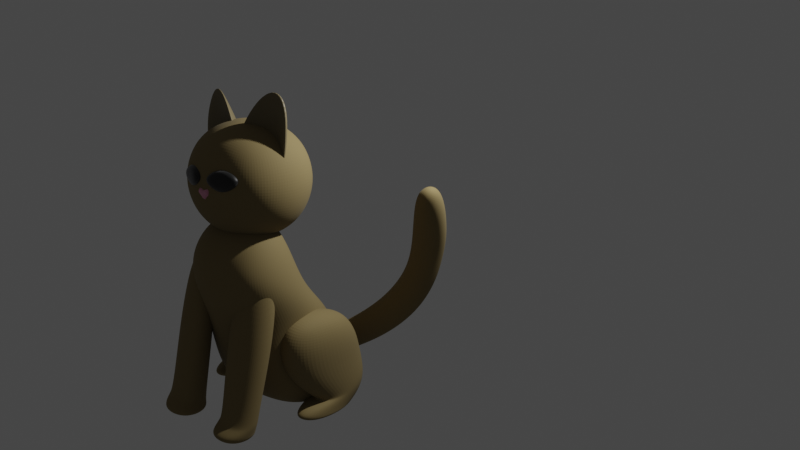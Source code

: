 # Source: GatoCastro.blend  (saved by Blender 3.0.42; exported with 4.5.12 LTS)
import bpy
from mathutils import Matrix  # noqa: F401  (used for matrix-valued properties, if any)

bpy.ops.wm.read_factory_settings(use_empty=True)
scene = bpy.context.scene
scene.name = 'Scene'

# ---- collections
col_collection = bpy.data.collections.new('Collection'); scene.collection.children.link(col_collection)

# ---- materials (node trees are filled in below, after node groups)
mat_material = bpy.data.materials.new('Material')
mat_material.alpha_threshold = 0.0
mat_material.use_transparent_shadow = False
mat_material.line_color = (0.0, 0.0, 0.0, 1.0)
mat_material_003 = bpy.data.materials.new('Material.003')
mat_material_003.use_transparent_shadow = False
mat_material_002 = bpy.data.materials.new('Material.002')
mat_material_002.use_transparent_shadow = False
mat_material_001 = bpy.data.materials.new('Material.001')
mat_material_001.use_transparent_shadow = False
mat_material_005 = bpy.data.materials.new('Material.005')
mat_material_005.alpha_threshold = 0.0
mat_material_005.use_transparent_shadow = False
mat_material_005.line_color = (0.0, 0.0, 0.0, 1.0)
mat_material_006 = bpy.data.materials.new('Material.006')
mat_material_006.alpha_threshold = 0.0
mat_material_006.use_transparent_shadow = False
mat_material_006.line_color = (0.0, 0.0, 0.0, 1.0)

# ---- material node trees
mat_material.use_nodes = True; mat_material.node_tree.nodes.clear()
_N = mat_material.node_tree.nodes; _L = mat_material.node_tree.links
n0 = _N.new('ShaderNodeOutputMaterial'); n0.name = 'Material Output'; n0.location = (427, 654)
n1 = _N.new('ShaderNodeBsdfPrincipled'); n1.name = 'Principled BSDF'; n1.location = (52, 668)
n1.distribution = 'GGX'
n1.subsurface_method = 'RANDOM_WALK_SKIN'
n1.inputs[0].default_value = (0.2256, 0.171, 0.07737, 1.0)
n1.inputs[2].default_value = 0.7045
n1.inputs[3].default_value = 1.45
n1.inputs[13].default_value = 0.05909
n1.inputs[14].default_value = (0.9894, 0.9887, 0.9874, 1.0)
n1.inputs[20].default_value = 0.06636
n1.inputs[24].default_value = 0.02727
n1.inputs[27].default_value = (0.0, 0.0, 0.0, 1.0)
n1.inputs[28].default_value = 1.0
_L.new(n1.outputs[0], n0.inputs[0])
n0.is_active_output = True
mat_material_003.use_nodes = True; mat_material_003.node_tree.nodes.clear()
_N = mat_material_003.node_tree.nodes; _L = mat_material_003.node_tree.links
n0 = _N.new('ShaderNodeBsdfPrincipled'); n0.name = 'Principled BSDF'; n0.location = (10, 300)
n0.distribution = 'GGX'
n0.subsurface_method = 'RANDOM_WALK_SKIN'
n0.inputs[0].default_value = (0.1746, 0.1384, 0.06848, 1.0)
n0.inputs[3].default_value = 1.45
n0.inputs[27].default_value = (0.0, 0.0, 0.0, 1.0)
n0.inputs[28].default_value = 1.0
n1 = _N.new('ShaderNodeOutputMaterial'); n1.name = 'Material Output'; n1.location = (300, 300)
_L.new(n0.outputs[0], n1.inputs[0])
n1.is_active_output = True
mat_material_002.use_nodes = True; mat_material_002.node_tree.nodes.clear()
_N = mat_material_002.node_tree.nodes; _L = mat_material_002.node_tree.links
n0 = _N.new('ShaderNodeBsdfPrincipled'); n0.name = 'Principled BSDF'; n0.location = (180, 573)
n0.distribution = 'GGX'
n0.subsurface_method = 'RANDOM_WALK_SKIN'
n0.inputs[0].default_value = (0.0, 0.0, 0.0, 1.0)
n0.inputs[1].default_value = 0.2308
n0.inputs[3].default_value = 1.45
n0.inputs[19].default_value = 0.2479
n0.inputs[24].default_value = 0.1915
n0.inputs[27].default_value = (0.0, 0.0, 0.0, 1.0)
n0.inputs[28].default_value = 1.0
n1 = _N.new('ShaderNodeOutputMaterial'); n1.name = 'Material Output'; n1.location = (470, 573)
_L.new(n0.outputs[0], n1.inputs[0])
n1.is_active_output = True
mat_material_001.use_nodes = True; mat_material_001.node_tree.nodes.clear()
_N = mat_material_001.node_tree.nodes; _L = mat_material_001.node_tree.links
n0 = _N.new('ShaderNodeBsdfPrincipled'); n0.name = 'Principled BSDF'; n0.location = (162, 549)
n0.distribution = 'GGX'
n0.subsurface_method = 'RANDOM_WALK_SKIN'
n0.inputs[0].default_value = (0.8, 0.3356, 0.4851, 1.0)
n0.inputs[1].default_value = 0.1864
n0.inputs[2].default_value = 0.9188
n0.inputs[3].default_value = 1.45
n0.inputs[19].default_value = 0.2308
n0.inputs[24].default_value = 0.1945
n0.inputs[27].default_value = (0.0, 0.0, 0.0, 1.0)
n0.inputs[28].default_value = 1.0
n1 = _N.new('ShaderNodeOutputMaterial'); n1.name = 'Material Output'; n1.location = (452, 549)
_L.new(n0.outputs[0], n1.inputs[0])
n1.is_active_output = True
mat_material_005.use_nodes = True; mat_material_005.node_tree.nodes.clear()
_N = mat_material_005.node_tree.nodes; _L = mat_material_005.node_tree.links
n0 = _N.new('ShaderNodeOutputMaterial'); n0.name = 'Material Output'; n0.location = (427, 654)
n1 = _N.new('ShaderNodeBsdfPrincipled'); n1.name = 'Principled BSDF'; n1.location = (52, 668)
n1.distribution = 'GGX'
n1.subsurface_method = 'RANDOM_WALK_SKIN'
n1.inputs[0].default_value = (0.2256, 0.171, 0.07737, 1.0)
n1.inputs[2].default_value = 0.7045
n1.inputs[3].default_value = 1.45
n1.inputs[13].default_value = 0.05909
n1.inputs[14].default_value = (0.9894, 0.9887, 0.9874, 1.0)
n1.inputs[20].default_value = 0.06636
n1.inputs[24].default_value = 0.02727
n1.inputs[27].default_value = (0.0, 0.0, 0.0, 1.0)
n1.inputs[28].default_value = 1.0
_L.new(n1.outputs[0], n0.inputs[0])
n0.is_active_output = True
mat_material_006.use_nodes = True; mat_material_006.node_tree.nodes.clear()
_N = mat_material_006.node_tree.nodes; _L = mat_material_006.node_tree.links
n0 = _N.new('ShaderNodeOutputMaterial'); n0.name = 'Material Output'; n0.location = (427, 654)
n1 = _N.new('ShaderNodeBsdfPrincipled'); n1.name = 'Principled BSDF'; n1.location = (52, 668)
n1.distribution = 'GGX'
n1.subsurface_method = 'RANDOM_WALK_SKIN'
n1.inputs[0].default_value = (0.2256, 0.171, 0.07737, 1.0)
n1.inputs[2].default_value = 0.7045
n1.inputs[3].default_value = 1.45
n1.inputs[13].default_value = 0.05909
n1.inputs[14].default_value = (0.9894, 0.9887, 0.9874, 1.0)
n1.inputs[20].default_value = 0.06636
n1.inputs[24].default_value = 0.02727
n1.inputs[27].default_value = (0.0, 0.0, 0.0, 1.0)
n1.inputs[28].default_value = 1.0
_L.new(n1.outputs[0], n0.inputs[0])
n0.is_active_output = True

# ---- world
world_world = bpy.data.worlds.new('World'); scene.world = world_world
world_world.use_nodes = True; world_world.node_tree.nodes.clear()
_N = world_world.node_tree.nodes; _L = world_world.node_tree.links
n0 = _N.new('ShaderNodeOutputWorld'); n0.name = 'World Output'; n0.location = (300, 300)
n1 = _N.new('ShaderNodeBackground'); n1.name = 'Background'; n1.location = (10, 300)
n1.inputs[0].default_value = (0.05088, 0.05088, 0.05088, 1.0)
_L.new(n1.outputs[0], n0.inputs[0])
n0.is_active_output = True
world_world.color = (0.05088, 0.05088, 0.05088)
world_world.use_sun_shadow = False
world_world.sun_shadow_jitter_overblur = 0.0

# ---- cameras
cam_camera = bpy.data.cameras.new('Camera')
cam_camera.clip_end = 100.0
cam_camera.lens = 31.0
cam_camera.ortho_scale = 9.914
cam_camera.shift_x = 0.18
cam_camera.shift_y = 0.16
cam_camera.show_background_images = True

# ---- lights
light_light = bpy.data.lights.new('Light', 'POINT')
light_light.transmission_factor = 0.0
light_light.energy = 1000.0
light_light.shadow_soft_size = 0.1
light_light.shadow_maximum_resolution = 0.006
light_light.use_absolute_resolution = True

# ---- meshes
me_cube = bpy.data.meshes.new('Cube')
me_cube.from_pydata([(0.2035, 0.3321, 1.293), (0.8661, 0.6661, -0.509), (0.2032, -0.5121, 1.308), (0.8666, -0.8043, -0.5352), (-0.2617, 0.3328, 1.287), (0.171, 0.6656, -0.5004), (-0.262, -0.5114, 1.302), (0.1715, -0.8048, -0.5266), (0.5396, 0.7521, 0.6603), (-0.7185, -0.8504, 0.8354), (0.4523, -0.861, 0.6257), (-0.6312, 0.7627, 0.8699), (1.189, 0.8038, -0.1908), (1.189, -0.867, -0.2155), (-0.2018, 0.8087, -0.2192), (-0.2014, -0.862, -0.2439), (-0.4842, -0.7438, 0.3849), (1.205, 0.6159, 0.2972), (1.155, -0.752, 0.2755), (-0.4336, 0.6242, 0.4066)], [], [(0, 4, 6, 2), (10, 2, 6, 9), (9, 6, 4, 11), (5, 1, 3, 7), (8, 0, 2, 10), (11, 4, 0, 8), (19, 11, 8, 17), (17, 8, 10, 18), (16, 9, 11, 19), (18, 10, 9, 16), (3, 13, 15, 7), (7, 15, 14, 5), (1, 12, 13, 3), (5, 14, 12, 1), (13, 18, 16, 15), (15, 16, 19, 14), (12, 17, 18, 13), (14, 19, 17, 12)])
_uv = me_cube.uv_layers.new(name='UVMap')
_uv.uv.foreach_set('vector', [0.625, 0.5, 0.875, 0.5, 0.875, 0.75, 0.625, 0.75, 0.4718, 0.75, 0.625, 0.75, 0.625, 1.0, 0.4718, 1.0, 0.4718, 0.0, 0.625, 0.0, 0.625, 0.25, 0.4718, 0.25, 0.125, 0.5, 0.375, 0.5, 0.375, 0.75, 0.125, 0.75, 0.4718, 0.5, 0.625, 0.5, 0.625, 0.75, 0.4718, 0.75, 0.4718, 0.25, 0.625, 0.25, 0.625, 0.5, 0.4718, 0.5, 0.4513, 0.25, 0.4718, 0.25, 0.4718, 0.5, 0.4513, 0.5, 0.4513, 0.5, 0.4718, 0.5, 0.4718, 0.75, 0.4513, 0.75, 0.4513, 0.0, 0.4718, 0.0, 0.4718, 0.25, 0.4513, 0.25, 0.4513, 0.75, 0.4718, 0.75, 0.4718, 1.0, 0.4513, 1.0, 0.375, 0.75, 0.4227, 0.75, 0.4227, 1.0, 0.375, 1.0, 0.375, 0.0, 0.4227, 0.0, 0.4227, 0.25, 0.375, 0.25, 0.375, 0.5, 0.4227, 0.5, 0.4227, 0.75, 0.375, 0.75, 0.375, 0.25, 0.4227, 0.25, 0.4227, 0.5, 0.375, 0.5, 0.4227, 0.75, 0.4513, 0.75, 0.4513, 1.0, 0.4227, 1.0, 0.4227, 0.0, 0.4513, 0.0, 0.4513, 0.25, 0.4227, 0.25, 0.4227, 0.5, 0.4513, 0.5, 0.4513, 0.75, 0.4227, 0.75, 0.4227, 0.25, 0.4513, 0.25, 0.4513, 0.5, 0.4227, 0.5])
me_cube.materials.append(mat_material)
me_cube.use_remesh_preserve_volume = False
me_cube.use_remesh_preserve_attributes = False
me_cube.use_mirror_vertex_groups = False
me_cube.update()
me_cubo_003 = bpy.data.meshes.new('Cubo.003')
me_cubo_003.from_pydata([(-0.6264, 0.4773, -0.8907), (-1.0, 0.4773, 1.0), (-0.6264, 1.0, -0.8907), (-1.0, 1.332, 1.0), (0.3794, 0.4773, -0.8627), (0.4082, 0.4773, 0.8748), (0.3794, 1.0, -0.8627), (0.4082, 1.332, 0.8748), (-1.067, 0.4773, -0.02061), (-1.067, 1.332, -0.02061), (0.8267, 1.332, -0.01834), (0.8267, 0.4773, -0.01834), (-0.3534, 1.0, -0.6135), (0.7741, 1.0, -0.3526), (0.7741, 0.4773, -0.3526), (-0.3534, 0.4773, -0.6135), (-0.6869, 1.0, -0.6548), (0.6669, 1.0, -0.7236), (0.6669, 0.4773, -0.7236), (-0.6869, 0.4773, -0.6548), (-0.3604, 0.4773, -0.6126), (-0.3604, 1.0, -0.6126), (0.7269, 1.0, -0.5732), (0.7269, 0.4773, -0.5732), (-0.8223, 1.0, -0.787), (0.5218, 1.0, -0.8292), (0.5218, 0.4773, -0.8292), (-0.8223, 0.4773, -0.787)], [], [(8, 1, 3, 9), (9, 3, 7, 10), (10, 7, 5, 11), (11, 5, 1, 8), (2, 6, 4, 0), (7, 3, 1, 5), (14, 11, 8, 15), (13, 10, 11, 14), (12, 9, 10, 13), (15, 8, 9, 12), (20, 15, 12, 21), (21, 12, 13, 22), (22, 13, 14, 23), (23, 14, 15, 20), (26, 18, 19, 27), (25, 17, 18, 26), (24, 16, 17, 25), (27, 19, 16, 24), (18, 23, 20, 19), (17, 22, 23, 18), (16, 21, 22, 17), (19, 20, 21, 16), (0, 27, 24, 2), (2, 24, 25, 6), (6, 25, 26, 4), (4, 26, 27, 0)])
_uv = me_cubo_003.uv_layers.new(name='MapaUV')
_uv.uv.foreach_set('vector', [0.5059, 0.0, 0.625, 0.0, 0.625, 0.25, 0.5059, 0.25, 0.5059, 0.25, 0.625, 0.25, 0.625, 0.5, 0.5059, 0.5, 0.5059, 0.5, 0.625, 0.5, 0.625, 0.75, 0.5059, 0.75, 0.5059, 0.75, 0.625, 0.75, 0.625, 1.0, 0.5059, 1.0, 0.125, 0.5, 0.375, 0.5, 0.375, 0.75, 0.125, 0.75, 0.625, 0.5, 0.875, 0.5, 0.875, 0.75, 0.625, 0.75, 0.4562, 0.75, 0.5059, 0.75, 0.5059, 1.0, 0.4562, 1.0, 0.4562, 0.5, 0.5059, 0.5, 0.5059, 0.75, 0.4562, 0.75, 0.4562, 0.25, 0.5059, 0.25, 0.5059, 0.5, 0.4562, 0.5, 0.4562, 0.0, 0.5059, 0.0, 0.5059, 0.25, 0.4562, 0.25, 0.4493, 0.0, 0.4562, 0.0, 0.4562, 0.25, 0.4493, 0.25, 0.4493, 0.25, 0.4562, 0.25, 0.4562, 0.5, 0.4493, 0.5, 0.4493, 0.5, 0.4562, 0.5, 0.4562, 0.75, 0.4493, 0.75, 0.4493, 0.75, 0.4562, 0.75, 0.4562, 1.0, 0.4493, 1.0, 0.3978, 0.75, 0.4188, 0.75, 0.4188, 1.0, 0.3978, 1.0, 0.3978, 0.5, 0.4188, 0.5, 0.4188, 0.75, 0.3978, 0.75, 0.3978, 0.25, 0.4188, 0.25, 0.4188, 0.5, 0.3978, 0.5, 0.3978, 0.0, 0.4188, 0.0, 0.4188, 0.25, 0.3978, 0.25, 0.4188, 0.75, 0.4493, 0.75, 0.4493, 1.0, 0.4188, 1.0, 0.4188, 0.5, 0.4493, 0.5, 0.4493, 0.75, 0.4188, 0.75, 0.4188, 0.25, 0.4493, 0.25, 0.4493, 0.5, 0.4188, 0.5, 0.4188, 0.0, 0.4493, 0.0, 0.4493, 0.25, 0.4188, 0.25, 0.375, 0.0, 0.3978, 0.0, 0.3978, 0.25, 0.375, 0.25, 0.375, 0.25, 0.3978, 0.25, 0.3978, 0.5, 0.375, 0.5, 0.375, 0.5, 0.3978, 0.5, 0.3978, 0.75, 0.375, 0.75, 0.375, 0.75, 0.3978, 0.75, 0.3978, 1.0, 0.375, 1.0])
me_cubo_003.materials.append(mat_material)
me_cubo_003.use_remesh_fix_poles = True
me_cubo_003.use_remesh_preserve_attributes = False
me_cubo_003.update()
me_cubo_004 = bpy.data.meshes.new('Cubo.004')
me_cubo_004.from_pydata([(-0.6264, 0.4773, -0.8907), (-1.0, 0.02107, 1.0), (-0.6264, 1.0, -0.8907), (-1.0, 1.0, 1.0), (0.3794, 0.4773, -0.8627), (0.4082, 0.02107, 0.8748), (0.3794, 1.0, -0.8627), (0.4082, 1.0, 0.8748), (-1.067, 0.02107, -0.02061), (-1.067, 1.0, -0.02061), (0.8267, 1.0, -0.01834), (0.8267, 0.02107, -0.01834), (-0.3534, 1.0, -0.6135), (0.7741, 1.0, -0.3526), (0.7741, 0.4773, -0.3526), (-0.3534, 0.4773, -0.6135), (-0.6869, 1.0, -0.6548), (0.6669, 1.0, -0.7236), (0.6669, 0.4773, -0.7236), (-0.6869, 0.4773, -0.6548), (-0.3604, 0.4773, -0.6126), (-0.3604, 1.0, -0.6126), (0.7269, 1.0, -0.5732), (0.7269, 0.4773, -0.5732), (-0.8223, 1.0, -0.787), (0.5218, 1.0, -0.8292), (0.5218, 0.4773, -0.8292), (-0.8223, 0.4773, -0.787)], [], [(8, 1, 3, 9), (9, 3, 7, 10), (10, 7, 5, 11), (11, 5, 1, 8), (2, 6, 4, 0), (7, 3, 1, 5), (14, 11, 8, 15), (13, 10, 11, 14), (12, 9, 10, 13), (15, 8, 9, 12), (20, 15, 12, 21), (21, 12, 13, 22), (22, 13, 14, 23), (23, 14, 15, 20), (26, 18, 19, 27), (25, 17, 18, 26), (24, 16, 17, 25), (27, 19, 16, 24), (18, 23, 20, 19), (17, 22, 23, 18), (16, 21, 22, 17), (19, 20, 21, 16), (0, 27, 24, 2), (2, 24, 25, 6), (6, 25, 26, 4), (4, 26, 27, 0)])
_uv = me_cubo_004.uv_layers.new(name='MapaUV')
_uv.uv.foreach_set('vector', [0.5059, 0.0, 0.625, 0.0, 0.625, 0.25, 0.5059, 0.25, 0.5059, 0.25, 0.625, 0.25, 0.625, 0.5, 0.5059, 0.5, 0.5059, 0.5, 0.625, 0.5, 0.625, 0.75, 0.5059, 0.75, 0.5059, 0.75, 0.625, 0.75, 0.625, 1.0, 0.5059, 1.0, 0.125, 0.5, 0.375, 0.5, 0.375, 0.75, 0.125, 0.75, 0.625, 0.5, 0.875, 0.5, 0.875, 0.75, 0.625, 0.75, 0.4562, 0.75, 0.5059, 0.75, 0.5059, 1.0, 0.4562, 1.0, 0.4562, 0.5, 0.5059, 0.5, 0.5059, 0.75, 0.4562, 0.75, 0.4562, 0.25, 0.5059, 0.25, 0.5059, 0.5, 0.4562, 0.5, 0.4562, 0.0, 0.5059, 0.0, 0.5059, 0.25, 0.4562, 0.25, 0.4493, 0.0, 0.4562, 0.0, 0.4562, 0.25, 0.4493, 0.25, 0.4493, 0.25, 0.4562, 0.25, 0.4562, 0.5, 0.4493, 0.5, 0.4493, 0.5, 0.4562, 0.5, 0.4562, 0.75, 0.4493, 0.75, 0.4493, 0.75, 0.4562, 0.75, 0.4562, 1.0, 0.4493, 1.0, 0.3978, 0.75, 0.4188, 0.75, 0.4188, 1.0, 0.3978, 1.0, 0.3978, 0.5, 0.4188, 0.5, 0.4188, 0.75, 0.3978, 0.75, 0.3978, 0.25, 0.4188, 0.25, 0.4188, 0.5, 0.3978, 0.5, 0.3978, 0.0, 0.4188, 0.0, 0.4188, 0.25, 0.3978, 0.25, 0.4188, 0.75, 0.4493, 0.75, 0.4493, 1.0, 0.4188, 1.0, 0.4188, 0.5, 0.4493, 0.5, 0.4493, 0.75, 0.4188, 0.75, 0.4188, 0.25, 0.4493, 0.25, 0.4493, 0.5, 0.4188, 0.5, 0.4188, 0.0, 0.4493, 0.0, 0.4493, 0.25, 0.4188, 0.25, 0.375, 0.0, 0.3978, 0.0, 0.3978, 0.25, 0.375, 0.25, 0.375, 0.25, 0.3978, 0.25, 0.3978, 0.5, 0.375, 0.5, 0.375, 0.5, 0.3978, 0.5, 0.3978, 0.75, 0.375, 0.75, 0.375, 0.75, 0.3978, 0.75, 0.3978, 1.0, 0.375, 1.0])
me_cubo_004.materials.append(mat_material)
me_cubo_004.use_remesh_fix_poles = True
me_cubo_004.use_remesh_preserve_attributes = False
me_cubo_004.update()
me_cubo_005 = bpy.data.meshes.new('Cubo.005')
me_cubo_005.from_pydata([(-1.0, -0.7516, -1.0), (-1.0, -0.7516, -0.5825), (-1.0, -0.2994, -1.0), (-1.0, -0.2994, -0.5825), (1.426, -3.118, 1.457), (0.9827, -3.093, 1.51), (1.527, -2.735, 1.5), (1.148, -2.665, 1.605), (1.344, -2.079, -0.318), (1.162, -1.619, 0.03226), (0.9774, -2.298, -0.5556), (0.6259, -1.971, -0.2255), (1.043, -2.293, 1.043), (1.403, -2.834, 0.6428), (1.62, -2.54, 0.7867), (1.058, -2.704, 0.7564), (1.527, -2.348, 0.3066), (0.9775, -2.457, 0.3801), (1.075, -2.027, 0.5718), (1.328, -2.689, 0.2688), (0.3451, -1.319, -1.17), (0.2215, -1.51, -0.3368), (0.4088, -1.093, -0.5825), (0.4088, -1.744, -0.961)], [], [(0, 1, 3, 2), (14, 12, 7, 6), (6, 7, 5, 4), (23, 21, 1, 0), (14, 6, 4, 13), (22, 3, 1, 21), (18, 9, 11, 17), (20, 8, 10, 23), (19, 17, 11, 10), (20, 22, 9, 8), (4, 5, 15, 13), (7, 12, 15, 5), (16, 14, 13, 19), (16, 18, 12, 14), (8, 9, 18, 16), (8, 16, 19, 10), (13, 15, 17, 19), (12, 18, 17, 15), (2, 3, 22, 20), (2, 20, 23, 0), (9, 22, 21, 11), (10, 11, 21, 23)])
_uv = me_cubo_005.uv_layers.new(name='MapaUV')
_uv.uv.foreach_set('vector', [0.375, 0.0, 0.625, 0.0, 0.625, 0.25, 0.375, 0.25, 0.375, 0.4738, 0.625, 0.4738, 0.625, 0.5, 0.375, 0.5, 0.375, 0.5, 0.625, 0.5, 0.625, 0.75, 0.375, 0.75, 0.375, 0.8897, 0.625, 0.8897, 0.625, 1.0, 0.375, 1.0, 0.3488, 0.5, 0.375, 0.5, 0.375, 0.75, 0.3488, 0.75, 0.7647, 0.5, 0.875, 0.5, 0.875, 0.75, 0.7647, 0.75, 0.6655, 0.5, 0.7119, 0.5, 0.7119, 0.75, 0.6655, 0.75, 0.2353, 0.5, 0.2881, 0.5, 0.2881, 0.75, 0.2353, 0.75, 0.375, 0.7905, 0.625, 0.7905, 0.625, 0.8369, 0.375, 0.8369, 0.375, 0.3603, 0.625, 0.3603, 0.625, 0.4131, 0.375, 0.4131, 0.375, 0.75, 0.625, 0.75, 0.625, 0.7762, 0.375, 0.7762, 0.625, 0.5, 0.6512, 0.5, 0.6512, 0.75, 0.625, 0.75, 0.3345, 0.5, 0.3488, 0.5, 0.3488, 0.75, 0.3345, 0.75, 0.375, 0.4595, 0.625, 0.4595, 0.625, 0.4738, 0.375, 0.4738, 0.375, 0.4131, 0.625, 0.4131, 0.625, 0.4595, 0.375, 0.4595, 0.2881, 0.5, 0.3345, 0.5, 0.3345, 0.75, 0.2881, 0.75, 0.375, 0.7762, 0.625, 0.7762, 0.625, 0.7905, 0.375, 0.7905, 0.6512, 0.5, 0.6655, 0.5, 0.6655, 0.75, 0.6512, 0.75, 0.375, 0.25, 0.625, 0.25, 0.625, 0.3603, 0.375, 0.3603, 0.125, 0.5, 0.2353, 0.5, 0.2353, 0.75, 0.125, 0.75, 0.7119, 0.5, 0.7647, 0.5, 0.7647, 0.75, 0.7119, 0.75, 0.375, 0.8369, 0.625, 0.8369, 0.625, 0.8897, 0.375, 0.8897])
me_cubo_005.materials.append(mat_material)
me_cubo_005.use_remesh_fix_poles = True
me_cubo_005.use_remesh_preserve_attributes = False
me_cubo_005.update()
me_cubo_006 = bpy.data.meshes.new('Cubo.006')
me_cubo_006.from_pydata([(-1.0, -1.0, -1.0), (-1.0, -1.0, 0.791), (-1.0, 1.0, -1.0), (-1.0, 1.0, 0.791), (1.0, -1.0, -1.0), (1.0, -1.0, 0.791), (1.0, 1.0, -1.0), (1.0, 1.0, 0.791)], [], [(0, 1, 3, 2), (2, 3, 7, 6), (6, 7, 5, 4), (4, 5, 1, 0), (2, 6, 4, 0), (7, 3, 1, 5)])
_uv = me_cubo_006.uv_layers.new(name='MapaUV')
_uv.uv.foreach_set('vector', [0.375, 0.0, 0.625, 0.0, 0.625, 0.25, 0.375, 0.25, 0.375, 0.25, 0.625, 0.25, 0.625, 0.5, 0.375, 0.5, 0.375, 0.5, 0.625, 0.5, 0.625, 0.75, 0.375, 0.75, 0.375, 0.75, 0.625, 0.75, 0.625, 1.0, 0.375, 1.0, 0.125, 0.5, 0.375, 0.5, 0.375, 0.75, 0.125, 0.75, 0.625, 0.5, 0.875, 0.5, 0.875, 0.75, 0.625, 0.75])
me_cubo_006.materials.append(mat_material)
me_cubo_006.use_remesh_fix_poles = True
me_cubo_006.use_remesh_preserve_attributes = False
me_cubo_006.update()
me_cubo_007 = bpy.data.meshes.new('Cubo.007')
me_cubo_007.from_pydata([(-0.2819, 0.2774, -1.002), (-0.2819, 0.2774, 0.9922), (-0.8508, 1.462, -1.09), (-1.081, 0.4997, 0.9068), (-0.7729, -0.4662, -0.951), (-0.7729, -0.4662, 1.043), (0.1836, 0.8661, -0.9432), (-0.04671, -0.09627, 1.053)], [], [(0, 1, 3, 2), (2, 3, 7, 6), (6, 7, 5, 4), (4, 5, 1, 0), (2, 6, 4, 0), (7, 3, 1, 5)])
_uv = me_cubo_007.uv_layers.new(name='MapaUV')
_uv.uv.foreach_set('vector', [0.375, 0.0, 0.625, 0.0, 0.625, 0.25, 0.375, 0.25, 0.375, 0.25, 0.625, 0.25, 0.625, 0.5, 0.375, 0.5, 0.375, 0.5, 0.625, 0.5, 0.625, 0.75, 0.375, 0.75, 0.375, 0.75, 0.625, 0.75, 0.625, 1.0, 0.375, 1.0, 0.125, 0.5, 0.375, 0.5, 0.375, 0.75, 0.125, 0.75, 0.625, 0.5, 0.875, 0.5, 0.875, 0.75, 0.625, 0.75])
me_cubo_007.materials.append(mat_material_003)
me_cubo_007.use_remesh_fix_poles = True
me_cubo_007.use_remesh_preserve_attributes = False
me_cubo_007.update()
me_cubo_008 = bpy.data.meshes.new('Cubo.008')
me_cubo_008.from_pydata([(-0.2819, 0.2774, -1.002), (-0.2819, 0.2774, 0.9922), (-0.8508, 1.462, -1.09), (-1.081, 0.4997, 0.9068), (-0.7729, -0.4662, -0.951), (-0.7729, -0.4662, 1.043), (0.1836, 0.8661, -0.9432), (-0.04671, -0.09627, 1.053)], [], [(0, 1, 3, 2), (2, 3, 7, 6), (6, 7, 5, 4), (4, 5, 1, 0), (2, 6, 4, 0), (7, 3, 1, 5)])
_uv = me_cubo_008.uv_layers.new(name='MapaUV')
_uv.uv.foreach_set('vector', [0.375, 0.0, 0.625, 0.0, 0.625, 0.25, 0.375, 0.25, 0.375, 0.25, 0.625, 0.25, 0.625, 0.5, 0.375, 0.5, 0.375, 0.5, 0.625, 0.5, 0.625, 0.75, 0.375, 0.75, 0.375, 0.75, 0.625, 0.75, 0.625, 1.0, 0.375, 1.0, 0.125, 0.5, 0.375, 0.5, 0.375, 0.75, 0.125, 0.75, 0.625, 0.5, 0.875, 0.5, 0.875, 0.75, 0.625, 0.75])
me_cubo_008.materials.append(mat_material_003)
me_cubo_008.use_remesh_fix_poles = True
me_cubo_008.use_remesh_preserve_attributes = False
me_cubo_008.update()
me_cubo_009 = bpy.data.meshes.new('Cubo.009')
me_cubo_009.from_pydata([(-1.0, -1.0, -0.124), (-1.0, -1.0, 0.3583), (-1.0, 1.0, -0.2054), (-1.0, 1.0, 0.2969), (1.0, -1.0, -0.124), (1.0, -1.0, 0.3583), (1.0, 1.0, -0.2054), (1.0, 1.0, 0.2969), (-1.0, -0.0005944, -1.0), (-1.0, -0.0005944, 1.0), (1.0, -0.0005944, -1.0), (1.0, -0.0005944, 1.0)], [], [(8, 9, 3, 2), (2, 3, 7, 6), (10, 11, 5, 4), (4, 5, 1, 0), (8, 10, 4, 0), (11, 9, 1, 5), (7, 3, 9, 11), (2, 6, 10, 8), (6, 7, 11, 10), (0, 1, 9, 8)])
_uv = me_cubo_009.uv_layers.new(name='MapaUV')
_uv.uv.foreach_set('vector', [0.375, 0.1249, 0.625, 0.1249, 0.625, 0.25, 0.375, 0.25, 0.375, 0.25, 0.625, 0.25, 0.625, 0.5, 0.375, 0.5, 0.375, 0.6251, 0.625, 0.6251, 0.625, 0.75, 0.375, 0.75, 0.375, 0.75, 0.625, 0.75, 0.625, 1.0, 0.375, 1.0, 0.125, 0.6251, 0.375, 0.6251, 0.375, 0.75, 0.125, 0.75, 0.625, 0.6251, 0.875, 0.6251, 0.875, 0.75, 0.625, 0.75, 0.625, 0.5, 0.875, 0.5, 0.875, 0.6251, 0.625, 0.6251, 0.125, 0.5, 0.375, 0.5, 0.375, 0.6251, 0.125, 0.6251, 0.375, 0.5, 0.625, 0.5, 0.625, 0.6251, 0.375, 0.6251, 0.375, 0.0, 0.625, 0.0, 0.625, 0.1249, 0.375, 0.1249])
me_cubo_009.materials.append(mat_material_002)
me_cubo_009.use_remesh_fix_poles = True
me_cubo_009.use_remesh_preserve_attributes = False
me_cubo_009.update()
me_cubo_010 = bpy.data.meshes.new('Cubo.010')
me_cubo_010.from_pydata([(-1.0, -1.0, -0.124), (-1.0, -1.0, 0.3583), (-1.0, 1.0, -0.2054), (-1.0, 1.0, 0.2969), (1.0, -1.0, -0.124), (1.0, -1.0, 0.3583), (1.0, 1.0, -0.2054), (1.0, 1.0, 0.2969), (-1.0, -0.0005944, -1.0), (-1.0, -0.0005944, 1.0), (1.0, -0.0005944, -1.0), (1.0, -0.0005944, 1.0)], [], [(8, 9, 3, 2), (2, 3, 7, 6), (10, 11, 5, 4), (4, 5, 1, 0), (8, 10, 4, 0), (11, 9, 1, 5), (7, 3, 9, 11), (2, 6, 10, 8), (6, 7, 11, 10), (0, 1, 9, 8)])
_uv = me_cubo_010.uv_layers.new(name='MapaUV')
_uv.uv.foreach_set('vector', [0.375, 0.1249, 0.625, 0.1249, 0.625, 0.25, 0.375, 0.25, 0.375, 0.25, 0.625, 0.25, 0.625, 0.5, 0.375, 0.5, 0.375, 0.6251, 0.625, 0.6251, 0.625, 0.75, 0.375, 0.75, 0.375, 0.75, 0.625, 0.75, 0.625, 1.0, 0.375, 1.0, 0.125, 0.6251, 0.375, 0.6251, 0.375, 0.75, 0.125, 0.75, 0.625, 0.6251, 0.875, 0.6251, 0.875, 0.75, 0.625, 0.75, 0.625, 0.5, 0.875, 0.5, 0.875, 0.6251, 0.625, 0.6251, 0.125, 0.5, 0.375, 0.5, 0.375, 0.6251, 0.125, 0.6251, 0.375, 0.5, 0.625, 0.5, 0.625, 0.6251, 0.375, 0.6251, 0.375, 0.0, 0.625, 0.0, 0.625, 0.1249, 0.375, 0.1249])
me_cubo_010.materials.append(mat_material_002)
me_cubo_010.use_remesh_fix_poles = True
me_cubo_010.use_remesh_preserve_attributes = False
me_cubo_010.update()
me_cubo_011 = bpy.data.meshes.new('Cubo.011')
me_cubo_011.from_pydata([(-1.0, -0.544, -0.4725), (-1.0, -0.544, 0.4117), (-1.0, 0.5623, -0.4264), (-1.0, 0.5623, 0.3689), (1.0, -0.544, -0.4725), (1.0, -0.544, 0.4117), (1.0, 0.5623, -0.4264), (1.0, 0.5623, 0.3689), (-1.0, 0.0, -1.138), (-0.9688, -0.000836, 0.3201), (1.0, 0.0, -1.138), (1.0, 0.0, -0.03852), (-0.8003, -0.224, -0.7013), (1.002, -0.01071, 0.1463), (-0.9881, -0.04264, 0.1572), (1.0, -0.09457, -1.144), (-0.9667, 0.03254, 0.158), (1.0, 0.1195, -1.079), (-0.8253, 0.2525, -0.6998), (1.067, 0.002732, 0.1486)], [], [(18, 16, 3, 2), (2, 3, 7, 6), (15, 13, 5, 4), (4, 5, 1, 0), (12, 15, 4, 0), (13, 14, 1, 5), (19, 16, 9, 11), (18, 17, 10, 8), (17, 19, 11, 10), (12, 14, 9, 8), (0, 1, 14, 12), (11, 9, 14, 13), (8, 10, 15, 12), (10, 11, 13, 15), (6, 7, 19, 17), (2, 6, 17, 18), (7, 3, 16, 19), (8, 9, 16, 18)])
_uv = me_cubo_011.uv_layers.new(name='MapaUV')
_uv.uv.foreach_set('vector', [0.375, 0.1399, 0.625, 0.1399, 0.625, 0.25, 0.375, 0.25, 0.375, 0.25, 0.625, 0.25, 0.625, 0.5, 0.375, 0.5, 0.375, 0.6368, 0.625, 0.6368, 0.625, 0.75, 0.375, 0.75, 0.375, 0.75, 0.625, 0.75, 0.625, 1.0, 0.375, 1.0, 0.125, 0.6368, 0.375, 0.6368, 0.375, 0.75, 0.125, 0.75, 0.625, 0.6368, 0.875, 0.6368, 0.875, 0.75, 0.625, 0.75, 0.625, 0.6101, 0.875, 0.6101, 0.875, 0.625, 0.625, 0.625, 0.125, 0.6101, 0.375, 0.6101, 0.375, 0.625, 0.125, 0.625, 0.375, 0.6101, 0.625, 0.6101, 0.625, 0.625, 0.375, 0.625, 0.375, 0.1132, 0.625, 0.1132, 0.625, 0.125, 0.375, 0.125, 0.375, 0.0, 0.625, 0.0, 0.625, 0.1132, 0.375, 0.1132, 0.625, 0.625, 0.875, 0.625, 0.875, 0.6368, 0.625, 0.6368, 0.125, 0.625, 0.375, 0.625, 0.375, 0.6368, 0.125, 0.6368, 0.375, 0.625, 0.625, 0.625, 0.625, 0.6368, 0.375, 0.6368, 0.375, 0.5, 0.625, 0.5, 0.625, 0.6101, 0.375, 0.6101, 0.125, 0.5, 0.375, 0.5, 0.375, 0.6101, 0.125, 0.6101, 0.625, 0.5, 0.875, 0.5, 0.875, 0.6101, 0.625, 0.6101, 0.375, 0.125, 0.625, 0.125, 0.625, 0.1399, 0.375, 0.1399])
me_cubo_011.materials.append(mat_material_001)
me_cubo_011.use_remesh_fix_poles = True
me_cubo_011.use_remesh_preserve_attributes = False
me_cubo_011.update()
me_cubo_012 = bpy.data.meshes.new('Cubo.012')
me_cubo_012.from_pydata([(0.3795, -1.0, -0.3828), (0.9519, -1.0, 2.429), (0.3795, -0.3295, -0.3828), (1.245, -0.2107, 2.429), (1.0, -1.0, -0.413), (1.541, -1.0, 2.429), (1.0, -0.3295, -0.413), (1.822, -0.2107, 2.429), (0.4435, -0.9507, -0.1326), (0.4435, -0.2803, -0.1326), (1.043, -0.2803, -0.1326), (1.043, -0.9507, -0.1326), (0.5376, -0.9532, -0.006224), (0.5497, -0.2827, -0.006224), (1.041, -0.2827, -0.006224), (1.041, -0.9532, -0.006224), (0.2503, -0.3029, -0.2475), (1.023, -0.3029, -0.2844), (1.023, -0.9734, -0.2844), (0.2503, -0.9734, -0.2475)], [], [(12, 1, 3, 13), (13, 3, 7, 14), (14, 7, 5, 15), (15, 5, 1, 12), (2, 6, 4, 0), (7, 3, 1, 5), (18, 11, 8, 19), (17, 10, 11, 18), (16, 9, 10, 17), (19, 8, 9, 16), (11, 15, 12, 8), (10, 14, 15, 11), (9, 13, 14, 10), (8, 12, 13, 9), (0, 19, 16, 2), (2, 16, 17, 6), (6, 17, 18, 4), (4, 18, 19, 0)])
_uv = me_cubo_012.uv_layers.new(name='MapaUV')
_uv.uv.foreach_set('vector', [0.4185, 0.0, 0.625, 0.0, 0.625, 0.25, 0.4185, 0.25, 0.4185, 0.25, 0.625, 0.25, 0.625, 0.5, 0.4185, 0.5, 0.4185, 0.5, 0.625, 0.5, 0.625, 0.75, 0.4185, 0.75, 0.4185, 0.75, 0.625, 0.75, 0.625, 1.0, 0.4185, 1.0, 0.125, 0.5, 0.375, 0.5, 0.375, 0.75, 0.125, 0.75, 0.625, 0.5, 0.875, 0.5, 0.875, 0.75, 0.625, 0.75, 0.3927, 0.75, 0.4078, 0.75, 0.4078, 1.0, 0.3927, 1.0, 0.3927, 0.5, 0.4078, 0.5, 0.4078, 0.75, 0.3927, 0.75, 0.3927, 0.25, 0.4078, 0.25, 0.4078, 0.5, 0.3927, 0.5, 0.3927, 0.0, 0.4078, 0.0, 0.4078, 0.25, 0.3927, 0.25, 0.4078, 0.75, 0.4185, 0.75, 0.4185, 1.0, 0.4078, 1.0, 0.4078, 0.5, 0.4185, 0.5, 0.4185, 0.75, 0.4078, 0.75, 0.4078, 0.25, 0.4185, 0.25, 0.4185, 0.5, 0.4078, 0.5, 0.4078, 0.0, 0.4185, 0.0, 0.4185, 0.25, 0.4078, 0.25, 0.375, 0.0, 0.3927, 0.0, 0.3927, 0.25, 0.375, 0.25, 0.375, 0.25, 0.3927, 0.25, 0.3927, 0.5, 0.375, 0.5, 0.375, 0.5, 0.3927, 0.5, 0.3927, 0.75, 0.375, 0.75, 0.375, 0.75, 0.3927, 0.75, 0.3927, 1.0, 0.375, 1.0])
me_cubo_012.materials.append(mat_material_005)
me_cubo_012.use_remesh_fix_poles = True
me_cubo_012.use_remesh_preserve_attributes = False
me_cubo_012.update()
me_cubo_013 = bpy.data.meshes.new('Cubo.013')
me_cubo_013.from_pydata([(0.3795, -1.0, -0.3828), (0.9519, -1.0, 2.429), (0.3795, -0.3295, -0.3828), (1.245, -0.2107, 2.429), (1.0, -1.0, -0.413), (1.541, -1.0, 2.429), (1.0, -0.3295, -0.413), (1.822, -0.2107, 2.429), (0.4435, -0.9507, -0.1326), (0.4435, -0.2803, -0.1326), (1.043, -0.2803, -0.1326), (1.043, -0.9507, -0.1326), (0.5376, -0.9532, -0.006224), (0.5497, -0.2827, -0.006224), (1.041, -0.2827, -0.006224), (1.041, -0.9532, -0.006224), (0.2503, -0.3029, -0.2475), (1.023, -0.3029, -0.2844), (1.023, -0.9734, -0.2844), (0.2503, -0.9734, -0.2475)], [], [(12, 1, 3, 13), (13, 3, 7, 14), (14, 7, 5, 15), (15, 5, 1, 12), (2, 6, 4, 0), (7, 3, 1, 5), (18, 11, 8, 19), (17, 10, 11, 18), (16, 9, 10, 17), (19, 8, 9, 16), (11, 15, 12, 8), (10, 14, 15, 11), (9, 13, 14, 10), (8, 12, 13, 9), (0, 19, 16, 2), (2, 16, 17, 6), (6, 17, 18, 4), (4, 18, 19, 0)])
_uv = me_cubo_013.uv_layers.new(name='MapaUV')
_uv.uv.foreach_set('vector', [0.4185, 0.0, 0.625, 0.0, 0.625, 0.25, 0.4185, 0.25, 0.4185, 0.25, 0.625, 0.25, 0.625, 0.5, 0.4185, 0.5, 0.4185, 0.5, 0.625, 0.5, 0.625, 0.75, 0.4185, 0.75, 0.4185, 0.75, 0.625, 0.75, 0.625, 1.0, 0.4185, 1.0, 0.125, 0.5, 0.375, 0.5, 0.375, 0.75, 0.125, 0.75, 0.625, 0.5, 0.875, 0.5, 0.875, 0.75, 0.625, 0.75, 0.3927, 0.75, 0.4078, 0.75, 0.4078, 1.0, 0.3927, 1.0, 0.3927, 0.5, 0.4078, 0.5, 0.4078, 0.75, 0.3927, 0.75, 0.3927, 0.25, 0.4078, 0.25, 0.4078, 0.5, 0.3927, 0.5, 0.3927, 0.0, 0.4078, 0.0, 0.4078, 0.25, 0.3927, 0.25, 0.4078, 0.75, 0.4185, 0.75, 0.4185, 1.0, 0.4078, 1.0, 0.4078, 0.5, 0.4185, 0.5, 0.4185, 0.75, 0.4078, 0.75, 0.4078, 0.25, 0.4185, 0.25, 0.4185, 0.5, 0.4078, 0.5, 0.4078, 0.0, 0.4185, 0.0, 0.4185, 0.25, 0.4078, 0.25, 0.375, 0.0, 0.3927, 0.0, 0.3927, 0.25, 0.375, 0.25, 0.375, 0.25, 0.3927, 0.25, 0.3927, 0.5, 0.375, 0.5, 0.375, 0.5, 0.3927, 0.5, 0.3927, 0.75, 0.375, 0.75, 0.375, 0.75, 0.3927, 0.75, 0.3927, 1.0, 0.375, 1.0])
me_cubo_013.materials.append(mat_material_006)
me_cubo_013.use_remesh_fix_poles = True
me_cubo_013.use_remesh_preserve_attributes = False
me_cubo_013.update()
arm_esqueleto = bpy.data.armatures.new('Esqueleto')  # bones are not reproduced

# ---- objects
ob_cuerpo = bpy.data.objects.new('cuerpo', me_cube)
ob_light = bpy.data.objects.new('Light', light_light)
ob_camera = bpy.data.objects.new('Camera', cam_camera)
ob_pierna_deerecha = bpy.data.objects.new('Pierna deerecha', me_cubo_003)
ob_pierna_izquierda = bpy.data.objects.new('pierna izquierda', me_cubo_004)
ob_cola = bpy.data.objects.new('cola', me_cubo_005)
ob_cabeza = bpy.data.objects.new('cabeza', me_cubo_006)
ob_orejad_dere = bpy.data.objects.new('Orejad dere', me_cubo_007)
ob_oreja_izq = bpy.data.objects.new('oreja izq', me_cubo_008)
ob_ojo_iz = bpy.data.objects.new('ojo iz', me_cubo_009)
ob_ojo_der = bpy.data.objects.new('ojo der', me_cubo_010)
ob_nariz = bpy.data.objects.new('nariz', me_cubo_011)
ob_esqueleto = bpy.data.objects.new('Esqueleto', arm_esqueleto)
ob_pata_derecha_002 = bpy.data.objects.new('pata derecha.002', me_cubo_012)
ob_pata_derecha_001 = bpy.data.objects.new('pata derecha.001', me_cubo_013)

# ---- transforms, parenting, visibility, modifiers, constraints
ob_cuerpo.parent = ob_esqueleto
ob_cuerpo.matrix_parent_inverse = Matrix(((-0.09912, 0.7357, 0.2865, -0.3233), (-0.7893, -0.09864, -0.0198, 0.05789), (0.01546, -0.2575, 0.6666, -0.1548), (0.0, 0.0, -0.0, 1.0)))
ob_cuerpo.location = (-0.05813, -0.1999, 0.005424)
ob_cuerpo.rotation_euler = (-0.009085, 0.02859, 1.56)
ob_cuerpo.scale = (1.522, 1.34, 1.842)
ob_cuerpo.lock_rotations_4d = False
ob_cuerpo.empty_display_type = 'ARROWS'
ob_cuerpo.lineart.crease_threshold = 0.0
_vg = ob_cuerpo.vertex_groups.new(name='Bone')
for _i, _w in zip([1, 3, 5, 7, 10, 12, 13, 14, 15, 16, 17, 18, 19], [0.1614, 0.5404, 0.7303, 0.8022, 0.01107, 0.04919, 0.6821, 0.7331, 0.7623, 0.09313, 0.05413, 0.1486, 0.0934]): _vg.add([_i], _w, 'REPLACE')
_vg = ob_cuerpo.vertex_groups.new(name='Bone.005')
for _i, _w in zip([3, 7, 8, 10, 12, 13, 14, 15, 16, 17, 18, 19], [0.001112, 0.04633, 0.09256, 0.1413, 0.06172, 0.1395, 0.04216, 0.1456, 0.6906, 0.6153, 0.6788, 0.06734]): _vg.add([_i], _w, 'REPLACE')
_vg = ob_cuerpo.vertex_groups.new(name='Bone.008')
for _i, _w in zip([0, 2, 4, 5, 6, 8, 10, 11, 13, 14, 16, 17, 18, 19], [0.3224, 0.133, 0.1443, 0.0188, 0.00813, 0.737, 0.5948, 0.009857, 0.01585, 0.1203, 0.05878, 0.1376, 0.1447, 0.7008]): _vg.add([_i], _w, 'REPLACE')
_vg = ob_cuerpo.vertex_groups.new(name='Bone.001')
for _i, _w in zip([0, 2, 4, 6, 10], [0.07846, 0.6912, 0.2536, 0.7713, 0.07308]): _vg.add([_i], _w, 'REPLACE')
_vg = ob_cuerpo.vertex_groups.new(name='Bone.018')
_vg = ob_cuerpo.vertex_groups.new(name='Bone.019')
_vg = ob_cuerpo.vertex_groups.new(name='Bone.023')
_vg = ob_cuerpo.vertex_groups.new(name='Bone.024')
_vg = ob_cuerpo.vertex_groups.new(name='Bone.020')
_vg = ob_cuerpo.vertex_groups.new(name='Bone.021')
_vg = ob_cuerpo.vertex_groups.new(name='Bone.022')
_vg = ob_cuerpo.vertex_groups.new(name='Bone.025')
_vg = ob_cuerpo.vertex_groups.new(name='Bone.027')
_vg = ob_cuerpo.vertex_groups.new(name='Bone.026')
_vg = ob_cuerpo.vertex_groups.new(name='Bone.028')
_vg = ob_cuerpo.vertex_groups.new(name='Bone.030')
_vg = ob_cuerpo.vertex_groups.new(name='Bone.029')
_vg = ob_cuerpo.vertex_groups.new(name='Bone.006')
for _i, _w in zip([0, 2, 4, 6, 8, 9, 10, 15, 16], [0.2733, 0.09011, 0.1594, 0.1424, 0.03244, 0.9376, 0.1379, 0.001699, 0.1398]): _vg.add([_i], _w, 'REPLACE')
_vg = ob_cuerpo.vertex_groups.new(name='Bone.015')
_vg = ob_cuerpo.vertex_groups.new(name='Bone.016')
_vg = ob_cuerpo.vertex_groups.new(name='Bone.017')
_vg = ob_cuerpo.vertex_groups.new(name='Bone.007')
for _i, _w in zip([0, 2, 4, 6, 8, 11, 19], [0.3139, 0.0577, 0.4345, 0.05235, 0.07779, 0.94, 0.1087]): _vg.add([_i], _w, 'REPLACE')
_vg = ob_cuerpo.vertex_groups.new(name='Bone.012')
_vg = ob_cuerpo.vertex_groups.new(name='Bone.013')
_vg = ob_cuerpo.vertex_groups.new(name='Bone.014')
_vg = ob_cuerpo.vertex_groups.new(name='Bone.002')
for _i, _w in zip([1, 3, 5, 7, 12, 13, 14, 15, 17, 18], [0.7284, 0.4203, 0.1793, 0.1246, 0.4765, 0.1346, 0.05845, 0.02417, 0.09627, 0.0193]): _vg.add([_i], _w, 'REPLACE')
_vg = ob_cuerpo.vertex_groups.new(name='Bone.003')
for _i, _w in zip([1, 5, 12, 17], [0.08191, 0.003395, 0.394, 0.07656]): _vg.add([_i], _w, 'REPLACE')
_vg = ob_cuerpo.vertex_groups.new(name='Bone.004')
_vg = ob_cuerpo.vertex_groups.new(name='Bone.009')
_vg = ob_cuerpo.vertex_groups.new(name='Bone.010')
_vg = ob_cuerpo.vertex_groups.new(name='Bone.011')
_m = ob_cuerpo.modifiers.new('Subdivision', 'SUBSURF')
_m.quality = 4
_m.levels = 5
_m.render_levels = 5
_m = ob_cuerpo.modifiers.new('Esqueleto', 'ARMATURE')
_m.object = ob_esqueleto
ob_light.location = (3.38, 2.063, 6.11)
ob_light.rotation_euler = (0.07661, -0.6485, 3.383)
ob_light.lock_rotations_4d = False
ob_light.empty_display_type = 'ARROWS'
ob_light.color = (0.0, 0.0, 0.0, 0.0)
ob_light.lineart.crease_threshold = 0.0
ob_camera.location = (7.359, -6.926, 4.958)
ob_camera.rotation_euler = (1.109, 0.0, 0.8149)
ob_camera.lock_rotations_4d = False
ob_camera.empty_display_type = 'ARROWS'
ob_camera.color = (0.0, 0.0, 0.0, 0.0)
ob_camera.display_type = 'WIRE'
ob_camera.lineart.crease_threshold = 0.0
ob_pierna_deerecha.parent = ob_esqueleto
ob_pierna_deerecha.matrix_parent_inverse = Matrix(((-0.09912, 0.7357, 0.2865, -0.3233), (-0.7893, -0.09864, -0.0198, 0.05789), (0.01546, -0.2575, 0.6666, -0.1548), (0.0, 0.0, -0.0, 1.0)))
ob_pierna_deerecha.location = (1.815, 0.6659, -0.02274)
ob_pierna_deerecha.rotation_euler = (0.0, -0.0, 1.561)
_vg = ob_pierna_deerecha.vertex_groups.new(name='Bone')
for _i, _w in zip([0, 1, 2, 3, 4, 5, 6, 7, 8, 9, 10, 11, 12, 13, 14, 15, 16, 17, 18, 19, 20, 21, 22, 23, 24, 25, 26, 27], [0.537, 0.6695, 0.5279, 0.7168, 0.5669, 0.7742, 0.5531, 0.7723, 0.727, 0.6121, 0.7296, 0.7707, 0.5667, 0.6273, 0.6934, 0.6308, 0.5376, 0.5785, 0.6022, 0.546, 0.5743, 0.555, 0.5987, 0.6334, 0.5266, 0.5638, 0.5806, 0.5413]): _vg.add([_i], _w, 'REPLACE')
_vg = ob_pierna_deerecha.vertex_groups.new(name='Bone.005')
for _i, _w in zip([0, 1, 2, 3, 4, 5, 6, 7, 8, 9, 10, 11, 12, 13, 14, 15, 16, 17, 18, 19, 20, 21, 22, 23, 24, 25, 26, 27], [0.1963, 0.2767, 0.2064, 0.2186, 0.1648, 0.1544, 0.2101, 0.1527, 0.1748, 0.2746, 0.1524, 0.1191, 0.1895, 0.2078, 0.1303, 0.1525, 0.1911, 0.2108, 0.1413, 0.1721, 0.1576, 0.1917, 0.2085, 0.136, 0.1965, 0.2122, 0.1509, 0.1875]): _vg.add([_i], _w, 'REPLACE')
_vg = ob_pierna_deerecha.vertex_groups.new(name='Bone.008')
_vg = ob_pierna_deerecha.vertex_groups.new(name='Bone.001')
_vg = ob_pierna_deerecha.vertex_groups.new(name='Bone.018')
_vg = ob_pierna_deerecha.vertex_groups.new(name='Bone.019')
_vg = ob_pierna_deerecha.vertex_groups.new(name='Bone.023')
_vg = ob_pierna_deerecha.vertex_groups.new(name='Bone.024')
_vg = ob_pierna_deerecha.vertex_groups.new(name='Bone.020')
_vg = ob_pierna_deerecha.vertex_groups.new(name='Bone.021')
_vg = ob_pierna_deerecha.vertex_groups.new(name='Bone.022')
_vg = ob_pierna_deerecha.vertex_groups.new(name='Bone.025')
_vg = ob_pierna_deerecha.vertex_groups.new(name='Bone.027')
_vg = ob_pierna_deerecha.vertex_groups.new(name='Bone.026')
_vg = ob_pierna_deerecha.vertex_groups.new(name='Bone.028')
_vg = ob_pierna_deerecha.vertex_groups.new(name='Bone.030')
_vg = ob_pierna_deerecha.vertex_groups.new(name='Bone.029')
_vg = ob_pierna_deerecha.vertex_groups.new(name='Bone.006')
_vg = ob_pierna_deerecha.vertex_groups.new(name='Bone.015')
_vg = ob_pierna_deerecha.vertex_groups.new(name='Bone.016')
_vg = ob_pierna_deerecha.vertex_groups.new(name='Bone.017')
_vg = ob_pierna_deerecha.vertex_groups.new(name='Bone.007')
_vg = ob_pierna_deerecha.vertex_groups.new(name='Bone.012')
_vg = ob_pierna_deerecha.vertex_groups.new(name='Bone.013')
_vg = ob_pierna_deerecha.vertex_groups.new(name='Bone.014')
_vg = ob_pierna_deerecha.vertex_groups.new(name='Bone.002')
for _i, _w in zip([0, 1, 2, 3, 4, 5, 6, 7, 8, 9, 10, 11, 12, 13, 14, 15, 16, 17, 18, 19, 20, 21, 22, 23, 24, 25, 26, 27], [0.1986, 0.02204, 0.1825, 0.03303, 0.2205, 0.05124, 0.1804, 0.05166, 0.06755, 0.06811, 0.0826, 0.08422, 0.1357, 0.1227, 0.143, 0.161, 0.1751, 0.1623, 0.2191, 0.2163, 0.2108, 0.1616, 0.1464, 0.1958, 0.1807, 0.1726, 0.2269, 0.2011]): _vg.add([_i], _w, 'REPLACE')
_vg = ob_pierna_deerecha.vertex_groups.new(name='Bone.003')
_vg = ob_pierna_deerecha.vertex_groups.new(name='Bone.004')
for _i, _w in zip([0, 2, 4, 6, 8, 9, 10, 11, 12, 13, 14, 15, 16, 17, 18, 19, 20, 21, 22, 23, 24, 25, 26, 27], [0.06812, 0.08322, 0.04567, 0.05642, 0.01124, 0.0405, 0.02076, 0.002, 0.1081, 0.03441, 0.01666, 0.05579, 0.09612, 0.04681, 0.02463, 0.06557, 0.05725, 0.09169, 0.04269, 0.01962, 0.09612, 0.05141, 0.03331, 0.07017]): _vg.add([_i], _w, 'REPLACE')
_vg = ob_pierna_deerecha.vertex_groups.new(name='Bone.009')
_vg = ob_pierna_deerecha.vertex_groups.new(name='Bone.010')
_vg = ob_pierna_deerecha.vertex_groups.new(name='Bone.011')
_m = ob_pierna_deerecha.modifiers.new('Subdivision', 'SUBSURF')
_m.quality = 4
_m.levels = 4
_m.render_levels = 4
_m = ob_pierna_deerecha.modifiers.new('Esqueleto', 'ARMATURE')
_m.object = ob_esqueleto
ob_pierna_izquierda.parent = ob_esqueleto
ob_pierna_izquierda.matrix_parent_inverse = Matrix(((-0.09912, 0.7357, 0.2865, -0.3233), (-0.7893, -0.09864, -0.0198, 0.05789), (0.01546, -0.2575, 0.6666, -0.1548), (0.0, 0.0, -0.0, 1.0)))
ob_pierna_izquierda.location = (-0.1976, 0.6853, -0.02274)
ob_pierna_izquierda.rotation_euler = (0.0, -0.0, 1.561)
_vg = ob_pierna_izquierda.vertex_groups.new(name='Bone')
for _i, _w in zip([0, 1, 2, 3, 4, 5, 6, 7, 8, 9, 10, 11, 12, 13, 14, 15, 16, 17, 18, 19, 20, 21, 22, 23, 24, 25, 26, 27], [0.2896, 0.549, 0.3156, 0.6004, 0.2322, 0.3975, 0.2187, 0.5192, 0.3446, 0.4636, 0.2207, 0.4196, 0.4011, 0.1654, 0.2705, 0.2932, 0.3468, 0.1707, 0.2237, 0.2986, 0.2865, 0.3262, 0.1601, 0.233, 0.3556, 0.1917, 0.2237, 0.3026]): _vg.add([_i], _w, 'REPLACE')
_vg = ob_pierna_izquierda.vertex_groups.new(name='Bone.005')
for _i, _w in zip([0, 1, 2, 3, 4, 5, 6, 7, 8, 9, 10, 11, 12, 13, 14, 15, 16, 17, 18, 19, 20, 21, 22, 23, 24, 25, 26, 27], [0.2388, 0.3223, 0.2294, 0.2642, 0.1949, 0.4112, 0.1676, 0.232, 0.4726, 0.3795, 0.1194, 0.2455, 0.1939, 0.1146, 0.2203, 0.2537, 0.2099, 0.128, 0.2029, 0.2326, 0.2308, 0.1894, 0.1154, 0.2108, 0.2266, 0.1465, 0.1936, 0.239]): _vg.add([_i], _w, 'REPLACE')
_vg = ob_pierna_izquierda.vertex_groups.new(name='Bone.008')
_vg = ob_pierna_izquierda.vertex_groups.new(name='Bone.001')
_vg = ob_pierna_izquierda.vertex_groups.new(name='Bone.018')
_vg = ob_pierna_izquierda.vertex_groups.new(name='Bone.019')
_vg = ob_pierna_izquierda.vertex_groups.new(name='Bone.023')
_vg = ob_pierna_izquierda.vertex_groups.new(name='Bone.024')
_vg = ob_pierna_izquierda.vertex_groups.new(name='Bone.020')
_vg = ob_pierna_izquierda.vertex_groups.new(name='Bone.021')
_vg = ob_pierna_izquierda.vertex_groups.new(name='Bone.022')
_vg = ob_pierna_izquierda.vertex_groups.new(name='Bone.025')
_vg = ob_pierna_izquierda.vertex_groups.new(name='Bone.027')
_vg = ob_pierna_izquierda.vertex_groups.new(name='Bone.026')
_vg = ob_pierna_izquierda.vertex_groups.new(name='Bone.028')
_vg = ob_pierna_izquierda.vertex_groups.new(name='Bone.030')
_vg = ob_pierna_izquierda.vertex_groups.new(name='Bone.029')
_vg = ob_pierna_izquierda.vertex_groups.new(name='Bone.006')
_vg = ob_pierna_izquierda.vertex_groups.new(name='Bone.015')
_vg = ob_pierna_izquierda.vertex_groups.new(name='Bone.016')
_vg = ob_pierna_izquierda.vertex_groups.new(name='Bone.017')
_vg = ob_pierna_izquierda.vertex_groups.new(name='Bone.007')
_vg = ob_pierna_izquierda.vertex_groups.new(name='Bone.012')
_vg = ob_pierna_izquierda.vertex_groups.new(name='Bone.013')
_vg = ob_pierna_izquierda.vertex_groups.new(name='Bone.014')
_vg = ob_pierna_izquierda.vertex_groups.new(name='Bone.002')
for _i, _w in zip([0, 1, 2, 3, 4, 5, 6, 7, 8, 9, 10, 11, 12, 13, 14, 15, 16, 17, 18, 19, 20, 21, 22, 23, 24, 25, 26, 27], [0.21, 0.05579, 0.2283, 0.0616, 0.2568, 0.08949, 0.3184, 0.1201, 0.07233, 0.07121, 0.3264, 0.1567, 0.199, 0.3566, 0.236, 0.1638, 0.2351, 0.3587, 0.2605, 0.1939, 0.1943, 0.2522, 0.3635, 0.2581, 0.2145, 0.3464, 0.2602, 0.1958]): _vg.add([_i], _w, 'REPLACE')
_vg = ob_pierna_izquierda.vertex_groups.new(name='Bone.003')
for _i, _w in zip([0, 1, 2, 3, 4, 5, 6, 7, 8, 9, 10, 11, 12, 13, 14, 15, 16, 17, 18, 19, 20, 21, 22, 23, 24, 25, 26, 27], [0.2616, 0.07287, 0.2267, 0.07377, 0.3161, 0.1018, 0.2953, 0.1287, 0.1104, 0.08577, 0.3335, 0.1783, 0.2059, 0.3635, 0.2732, 0.2893, 0.2082, 0.3426, 0.3129, 0.2749, 0.2884, 0.2322, 0.361, 0.2981, 0.2032, 0.3154, 0.3225, 0.2626]): _vg.add([_i], _w, 'REPLACE')
_vg = ob_pierna_izquierda.vertex_groups.new(name='Bone.004')
_vg = ob_pierna_izquierda.vertex_groups.new(name='Bone.009')
_vg = ob_pierna_izquierda.vertex_groups.new(name='Bone.010')
_vg = ob_pierna_izquierda.vertex_groups.new(name='Bone.011')
_m = ob_pierna_izquierda.modifiers.new('Subdivision', 'SUBSURF')
_m.quality = 4
_m.levels = 4
_m.render_levels = 4
_m = ob_pierna_izquierda.modifiers.new('Esqueleto', 'ARMATURE')
_m.object = ob_esqueleto
ob_cola.parent = ob_esqueleto
ob_cola.matrix_parent_inverse = Matrix(((-0.09912, 0.7357, 0.2865, -0.3233), (-0.7893, -0.09864, -0.0198, 0.05789), (0.01546, -0.2575, 0.6666, -0.1548), (0.0, 0.0, -0.0, 1.0)))
ob_cola.location = (-0.7814, 2.029, 0.3423)
ob_cola.rotation_euler = (-0.1915, -0.3771, 1.299)
_vg = ob_cola.vertex_groups.new(name='Bone')
_vg = ob_cola.vertex_groups.new(name='Bone.005')
_vg = ob_cola.vertex_groups.new(name='Bone.008')
_vg = ob_cola.vertex_groups.new(name='Bone.001')
_vg = ob_cola.vertex_groups.new(name='Bone.018')
_vg = ob_cola.vertex_groups.new(name='Bone.019')
_vg = ob_cola.vertex_groups.new(name='Bone.023')
_vg = ob_cola.vertex_groups.new(name='Bone.024')
_vg = ob_cola.vertex_groups.new(name='Bone.020')
_vg = ob_cola.vertex_groups.new(name='Bone.021')
_vg = ob_cola.vertex_groups.new(name='Bone.022')
_vg = ob_cola.vertex_groups.new(name='Bone.025')
_vg = ob_cola.vertex_groups.new(name='Bone.027')
_vg = ob_cola.vertex_groups.new(name='Bone.026')
_vg = ob_cola.vertex_groups.new(name='Bone.028')
_vg = ob_cola.vertex_groups.new(name='Bone.030')
_vg = ob_cola.vertex_groups.new(name='Bone.029')
_vg = ob_cola.vertex_groups.new(name='Bone.006')
_vg = ob_cola.vertex_groups.new(name='Bone.015')
_vg = ob_cola.vertex_groups.new(name='Bone.016')
_vg = ob_cola.vertex_groups.new(name='Bone.017')
_vg = ob_cola.vertex_groups.new(name='Bone.007')
_vg = ob_cola.vertex_groups.new(name='Bone.012')
_vg = ob_cola.vertex_groups.new(name='Bone.013')
_vg = ob_cola.vertex_groups.new(name='Bone.014')
_vg = ob_cola.vertex_groups.new(name='Bone.002')
_vg = ob_cola.vertex_groups.new(name='Bone.003')
for _i, _w in zip([0, 1, 2, 3], [0.943, 0.9837, 0.9914, 0.9962]): _vg.add([_i], _w, 'REPLACE')
_vg = ob_cola.vertex_groups.new(name='Bone.004')
for _i, _w in zip([0, 20, 21, 22, 23], [0.05564, 0.9803, 0.9736, 0.9792, 0.9692]): _vg.add([_i], _w, 'REPLACE')
_vg = ob_cola.vertex_groups.new(name='Bone.009')
for _i, _w in zip([8, 9, 10, 11, 18, 23], [0.9707, 0.9461, 0.9726, 0.9632, 0.03824, 0.01299]): _vg.add([_i], _w, 'REPLACE')
_vg = ob_cola.vertex_groups.new(name='Bone.010')
for _i, _w in zip([4, 5, 6, 7, 8, 9, 12, 13, 14, 15, 16, 17, 18, 19], [0.0276, 0.04843, 0.0546, 0.0297, 0.001564, 0.01065, 0.9449, 0.9742, 0.981, 0.9583, 0.9805, 0.9739, 0.9526, 0.9841]): _vg.add([_i], _w, 'REPLACE')
_vg = ob_cola.vertex_groups.new(name='Bone.011')
for _i, _w in zip([4, 5, 6, 7, 12, 13, 15], [0.9612, 0.9507, 0.9454, 0.9601, 0.05288, 0.0003758, 0.03128]): _vg.add([_i], _w, 'REPLACE')
_m = ob_cola.modifiers.new('Subdivision', 'SUBSURF')
_m.quality = 4
_m.levels = 4
_m.render_levels = 4
_m = ob_cola.modifiers.new('Esqueleto', 'ARMATURE')
_m.object = ob_esqueleto
ob_cabeza.parent = ob_esqueleto
ob_cabeza.matrix_parent_inverse = Matrix(((-0.09912, 0.7357, 0.2865, -0.3233), (-0.7893, -0.09864, -0.0198, 0.05789), (0.01546, -0.2575, 0.6666, -0.1548), (0.0, 0.0, -0.0, 1.0)))
ob_cabeza.location = (0.02729, -0.1442, 2.909)
ob_cabeza.rotation_euler = (0.0, -0.0, 1.561)
ob_cabeza.scale = (1.0, 1.094, 1.094)
_vg = ob_cabeza.vertex_groups.new(name='Bone')
_vg = ob_cabeza.vertex_groups.new(name='Bone.005')
_vg = ob_cabeza.vertex_groups.new(name='Bone.008')
_vg = ob_cabeza.vertex_groups.new(name='Bone.001')
_vg = ob_cabeza.vertex_groups.new(name='Bone.018')
for _i, _w in zip([0, 1, 2, 3, 4, 5, 6, 7], [0.8571, 0.1116, 0.8786, 0.1614, 0.7837, 0.09144, 0.8631, 0.4649]): _vg.add([_i], _w, 'REPLACE')
_vg = ob_cabeza.vertex_groups.new(name='Bone.019')
for _i, _w in zip([1, 3, 4, 5, 6, 7], [0.04954, 0.0503, 0.09686, 0.4341, 0.08107, 0.3974]): _vg.add([_i], _w, 'REPLACE')
_vg = ob_cabeza.vertex_groups.new(name='Bone.023')
for _i, _w in zip([1, 4, 5, 7], [0.03707, 0.0822, 0.4112, 0.03472]): _vg.add([_i], _w, 'REPLACE')
_vg = ob_cabeza.vertex_groups.new(name='Bone.024')
_vg = ob_cabeza.vertex_groups.new(name='Bone.020')
for _i, _w in zip([1, 2, 3, 6, 7], [0.06434, 0.083, 0.7053, 0.005556, 0.08116]): _vg.add([_i], _w, 'REPLACE')
_vg = ob_cabeza.vertex_groups.new(name='Bone.021')
_vg = ob_cabeza.vertex_groups.new(name='Bone.022')
_vg = ob_cabeza.vertex_groups.new(name='Bone.025')
_vg = ob_cabeza.vertex_groups.new(name='Bone.027')
_vg = ob_cabeza.vertex_groups.new(name='Bone.026')
for _i, _w in zip([0, 1, 3, 4, 5], [0.09198, 0.7307, 0.07366, 0.005863, 0.05329]): _vg.add([_i], _w, 'REPLACE')
_vg = ob_cabeza.vertex_groups.new(name='Bone.028')
_vg = ob_cabeza.vertex_groups.new(name='Bone.030')
_vg = ob_cabeza.vertex_groups.new(name='Bone.029')
for _i, _w in zip([0, 1, 3, 4, 5], [0.09893, 0.7859, 0.07923, 0.01008, 0.05731]): _vg.add([_i], _w, 'REPLACE')
_vg = ob_cabeza.vertex_groups.new(name='Bone.006')
_vg = ob_cabeza.vertex_groups.new(name='Bone.015')
_vg = ob_cabeza.vertex_groups.new(name='Bone.016')
_vg = ob_cabeza.vertex_groups.new(name='Bone.017')
_vg = ob_cabeza.vertex_groups.new(name='Bone.007')
_vg = ob_cabeza.vertex_groups.new(name='Bone.012')
_vg = ob_cabeza.vertex_groups.new(name='Bone.013')
_vg = ob_cabeza.vertex_groups.new(name='Bone.014')
_vg = ob_cabeza.vertex_groups.new(name='Bone.002')
_vg = ob_cabeza.vertex_groups.new(name='Bone.003')
_vg = ob_cabeza.vertex_groups.new(name='Bone.004')
_vg = ob_cabeza.vertex_groups.new(name='Bone.009')
_vg = ob_cabeza.vertex_groups.new(name='Bone.010')
_vg = ob_cabeza.vertex_groups.new(name='Bone.011')
_m = ob_cabeza.modifiers.new('Subdivision', 'SUBSURF')
_m.quality = 4
_m.levels = 5
_m.render_levels = 5
_m = ob_cabeza.modifiers.new('Esqueleto', 'ARMATURE')
_m.object = ob_esqueleto
ob_orejad_dere.parent = ob_esqueleto
ob_orejad_dere.matrix_parent_inverse = Matrix(((-0.09912, 0.7357, 0.2865, -0.3233), (-0.7893, -0.09864, -0.0198, 0.05789), (0.01546, -0.2575, 0.6666, -0.1548), (0.0, 0.0, -0.0, 1.0)))
ob_orejad_dere.location = (0.682, 0.2796, 3.164)
ob_orejad_dere.rotation_euler = (0.0, -0.0, 1.561)
_vg = ob_orejad_dere.vertex_groups.new(name='Bone')
_vg = ob_orejad_dere.vertex_groups.new(name='Bone.005')
_vg = ob_orejad_dere.vertex_groups.new(name='Bone.008')
_vg = ob_orejad_dere.vertex_groups.new(name='Bone.001')
_vg = ob_orejad_dere.vertex_groups.new(name='Bone.018')
for _i, _w in zip([0, 2, 3, 4, 6], [0.7626, 0.9807, 0.01938, 0.4894, 0.8755]): _vg.add([_i], _w, 'REPLACE')
_vg = ob_orejad_dere.vertex_groups.new(name='Bone.019')
for _i, _w in zip([0, 1, 3, 4, 6], [0.1351, 0.03889, 0.7194, 0.302, 0.0515]): _vg.add([_i], _w, 'REPLACE')
_vg = ob_orejad_dere.vertex_groups.new(name='Bone.023')
for _i, _w in zip([0, 1, 3, 4, 5, 6, 7], [0.09022, 0.919, 0.2882, 0.1537, 0.5098, 0.08085, 0.9852]): _vg.add([_i], _w, 'REPLACE')
_vg = ob_orejad_dere.vertex_groups.new(name='Bone.024')
for _i, _w in zip([1, 4, 5], [0.01357, 0.05485, 0.576]): _vg.add([_i], _w, 'REPLACE')
_vg = ob_orejad_dere.vertex_groups.new(name='Bone.020')
_vg = ob_orejad_dere.vertex_groups.new(name='Bone.021')
_vg = ob_orejad_dere.vertex_groups.new(name='Bone.022')
_vg = ob_orejad_dere.vertex_groups.new(name='Bone.025')
_vg = ob_orejad_dere.vertex_groups.new(name='Bone.027')
_vg = ob_orejad_dere.vertex_groups.new(name='Bone.026')
_vg = ob_orejad_dere.vertex_groups.new(name='Bone.028')
_vg = ob_orejad_dere.vertex_groups.new(name='Bone.030')
_vg = ob_orejad_dere.vertex_groups.new(name='Bone.029')
_vg = ob_orejad_dere.vertex_groups.new(name='Bone.006')
_vg = ob_orejad_dere.vertex_groups.new(name='Bone.015')
_vg = ob_orejad_dere.vertex_groups.new(name='Bone.016')
_vg = ob_orejad_dere.vertex_groups.new(name='Bone.017')
_vg = ob_orejad_dere.vertex_groups.new(name='Bone.007')
_vg = ob_orejad_dere.vertex_groups.new(name='Bone.012')
_vg = ob_orejad_dere.vertex_groups.new(name='Bone.013')
_vg = ob_orejad_dere.vertex_groups.new(name='Bone.014')
_vg = ob_orejad_dere.vertex_groups.new(name='Bone.002')
_vg = ob_orejad_dere.vertex_groups.new(name='Bone.003')
_vg = ob_orejad_dere.vertex_groups.new(name='Bone.004')
_vg = ob_orejad_dere.vertex_groups.new(name='Bone.009')
_vg = ob_orejad_dere.vertex_groups.new(name='Bone.010')
_vg = ob_orejad_dere.vertex_groups.new(name='Bone.011')
_m = ob_orejad_dere.modifiers.new('Subdivision', 'SUBSURF')
_m.quality = 4
_m.levels = 4
_m.render_levels = 4
_m = ob_orejad_dere.modifiers.new('Esqueleto', 'ARMATURE')
_m.object = ob_esqueleto
ob_oreja_izq.parent = ob_esqueleto
ob_oreja_izq.matrix_parent_inverse = Matrix(((-0.09912, 0.7357, 0.2865, -0.3233), (-0.7893, -0.09864, -0.0198, 0.05789), (0.01546, -0.2575, 0.6666, -0.1548), (0.0, 0.0, -0.0, 1.0)))
ob_oreja_izq.location = (-0.6088, 0.319, 3.129)
ob_oreja_izq.rotation_euler = (0.0, -0.0, 1.561)
ob_oreja_izq.scale = (1.0, -1.0, 1.0)
_vg = ob_oreja_izq.vertex_groups.new(name='Bone')
_vg = ob_oreja_izq.vertex_groups.new(name='Bone.005')
_vg = ob_oreja_izq.vertex_groups.new(name='Bone.008')
_vg = ob_oreja_izq.vertex_groups.new(name='Bone.001')
for _i, _w in zip([0, 1, 2, 3, 4, 5, 6], [0.2175, 0.06047, 0.4179, 0.05454, 0.3347, 0.04167, 0.333]): _vg.add([_i], _w, 'REPLACE')
_vg = ob_oreja_izq.vertex_groups.new(name='Bone.018')
for _i, _w in zip([0, 1, 2, 3, 4, 5, 6, 7], [0.6219, 0.2519, 0.4362, 0.3452, 0.42, 0.1296, 0.4429, 0.08877]): _vg.add([_i], _w, 'REPLACE')
_vg = ob_oreja_izq.vertex_groups.new(name='Bone.019')
for _i, _w in zip([0, 1, 2, 3, 4, 5, 6, 7], [0.03536, 0.1711, 0.0635, 0.2708, 0.04663, 0.07081, 0.04544, 0.05517]): _vg.add([_i], _w, 'REPLACE')
_vg = ob_oreja_izq.vertex_groups.new(name='Bone.023')
_vg = ob_oreja_izq.vertex_groups.new(name='Bone.024')
_vg = ob_oreja_izq.vertex_groups.new(name='Bone.020')
_vg = ob_oreja_izq.vertex_groups.new(name='Bone.021')
for _i, _w in zip([1, 4, 5, 7], [0.08604, 0.004934, 0.1624, 0.017]): _vg.add([_i], _w, 'REPLACE')
_vg = ob_oreja_izq.vertex_groups.new(name='Bone.022')
for _i, _w in zip([0, 1, 2, 3, 4, 5, 6, 7], [0.1073, 0.4304, 0.07664, 0.3071, 0.1696, 0.5914, 0.1702, 0.7986]): _vg.add([_i], _w, 'REPLACE')
_vg = ob_oreja_izq.vertex_groups.new(name='Bone.025')
_vg = ob_oreja_izq.vertex_groups.new(name='Bone.027')
_vg = ob_oreja_izq.vertex_groups.new(name='Bone.026')
_vg = ob_oreja_izq.vertex_groups.new(name='Bone.028')
_vg = ob_oreja_izq.vertex_groups.new(name='Bone.030')
_vg = ob_oreja_izq.vertex_groups.new(name='Bone.029')
_vg = ob_oreja_izq.vertex_groups.new(name='Bone.006')
_vg = ob_oreja_izq.vertex_groups.new(name='Bone.015')
_vg = ob_oreja_izq.vertex_groups.new(name='Bone.016')
_vg = ob_oreja_izq.vertex_groups.new(name='Bone.017')
_vg = ob_oreja_izq.vertex_groups.new(name='Bone.007')
_vg = ob_oreja_izq.vertex_groups.new(name='Bone.012')
_vg = ob_oreja_izq.vertex_groups.new(name='Bone.013')
_vg = ob_oreja_izq.vertex_groups.new(name='Bone.014')
_vg = ob_oreja_izq.vertex_groups.new(name='Bone.002')
_vg = ob_oreja_izq.vertex_groups.new(name='Bone.003')
_vg = ob_oreja_izq.vertex_groups.new(name='Bone.004')
_vg = ob_oreja_izq.vertex_groups.new(name='Bone.009')
_vg = ob_oreja_izq.vertex_groups.new(name='Bone.010')
_vg = ob_oreja_izq.vertex_groups.new(name='Bone.011')
_m = ob_oreja_izq.modifiers.new('Subdivision', 'SUBSURF')
_m.quality = 4
_m.levels = 4
_m.render_levels = 4
_m = ob_oreja_izq.modifiers.new('Esqueleto', 'ARMATURE')
_m.object = ob_esqueleto
ob_ojo_iz.parent = ob_esqueleto
ob_ojo_iz.matrix_parent_inverse = Matrix(((-0.09912, 0.7357, 0.2865, -0.3233), (-0.7893, -0.09864, -0.0198, 0.05789), (0.01546, -0.2575, 0.6666, -0.1548), (0.0, 0.0, -0.0, 1.0)))
ob_ojo_iz.location = (-0.2905, -0.8929, 2.89)
ob_ojo_iz.rotation_euler = (0.0, -0.0, 1.202)
ob_ojo_iz.scale = (0.0871, 0.2668, 0.2141)
_vg = ob_ojo_iz.vertex_groups.new(name='Bone')
_vg = ob_ojo_iz.vertex_groups.new(name='Bone.005')
_vg = ob_ojo_iz.vertex_groups.new(name='Bone.008')
_vg = ob_ojo_iz.vertex_groups.new(name='Bone.001')
_vg = ob_ojo_iz.vertex_groups.new(name='Bone.018')
_vg = ob_ojo_iz.vertex_groups.new(name='Bone.019')
_vg = ob_ojo_iz.vertex_groups.new(name='Bone.023')
_vg = ob_ojo_iz.vertex_groups.new(name='Bone.024')
_vg = ob_ojo_iz.vertex_groups.new(name='Bone.020')
_vg = ob_ojo_iz.vertex_groups.new(name='Bone.021')
_vg = ob_ojo_iz.vertex_groups.new(name='Bone.022')
_vg = ob_ojo_iz.vertex_groups.new(name='Bone.025')
_vg.add([0, 1, 2, 3, 4, 5, 6, 7, 8, 9, 10, 11], 1.0, 'REPLACE')
_vg = ob_ojo_iz.vertex_groups.new(name='Bone.027')
_vg = ob_ojo_iz.vertex_groups.new(name='Bone.026')
_vg = ob_ojo_iz.vertex_groups.new(name='Bone.028')
_vg = ob_ojo_iz.vertex_groups.new(name='Bone.030')
_vg = ob_ojo_iz.vertex_groups.new(name='Bone.029')
_vg = ob_ojo_iz.vertex_groups.new(name='Bone.006')
_vg = ob_ojo_iz.vertex_groups.new(name='Bone.015')
_vg = ob_ojo_iz.vertex_groups.new(name='Bone.016')
_vg = ob_ojo_iz.vertex_groups.new(name='Bone.017')
_vg = ob_ojo_iz.vertex_groups.new(name='Bone.007')
_vg = ob_ojo_iz.vertex_groups.new(name='Bone.012')
_vg = ob_ojo_iz.vertex_groups.new(name='Bone.013')
_vg = ob_ojo_iz.vertex_groups.new(name='Bone.014')
_vg = ob_ojo_iz.vertex_groups.new(name='Bone.002')
_vg = ob_ojo_iz.vertex_groups.new(name='Bone.003')
_vg = ob_ojo_iz.vertex_groups.new(name='Bone.004')
_vg = ob_ojo_iz.vertex_groups.new(name='Bone.009')
_vg = ob_ojo_iz.vertex_groups.new(name='Bone.010')
_vg = ob_ojo_iz.vertex_groups.new(name='Bone.011')
_m = ob_ojo_iz.modifiers.new('Subdivision', 'SUBSURF')
_m.levels = 4
_m.render_levels = 4
_m = ob_ojo_iz.modifiers.new('Esqueleto', 'ARMATURE')
_m.object = ob_esqueleto
ob_ojo_der.parent = ob_esqueleto
ob_ojo_der.matrix_parent_inverse = Matrix(((-0.09912, 0.7357, 0.2865, -0.3233), (-0.7893, -0.09864, -0.0198, 0.05789), (0.01546, -0.2575, 0.6666, -0.1548), (0.0, 0.0, -0.0, 1.0)))
ob_ojo_der.location = (0.3265, -0.9113, 2.906)
ob_ojo_der.rotation_euler = (0.0, -0.0, 1.858)
ob_ojo_der.scale = (0.0871, 0.2668, 0.2141)
_vg = ob_ojo_der.vertex_groups.new(name='Bone')
_vg = ob_ojo_der.vertex_groups.new(name='Bone.005')
_vg = ob_ojo_der.vertex_groups.new(name='Bone.008')
_vg = ob_ojo_der.vertex_groups.new(name='Bone.001')
_vg = ob_ojo_der.vertex_groups.new(name='Bone.018')
_vg = ob_ojo_der.vertex_groups.new(name='Bone.019')
_vg = ob_ojo_der.vertex_groups.new(name='Bone.023')
_vg = ob_ojo_der.vertex_groups.new(name='Bone.024')
_vg = ob_ojo_der.vertex_groups.new(name='Bone.020')
_vg = ob_ojo_der.vertex_groups.new(name='Bone.021')
_vg = ob_ojo_der.vertex_groups.new(name='Bone.022')
_vg = ob_ojo_der.vertex_groups.new(name='Bone.025')
_vg = ob_ojo_der.vertex_groups.new(name='Bone.027')
_vg = ob_ojo_der.vertex_groups.new(name='Bone.026')
_vg.add([0, 1, 2, 3, 4, 5, 6, 7, 8, 9, 10, 11], 1.0, 'REPLACE')
_vg = ob_ojo_der.vertex_groups.new(name='Bone.028')
for _i, _w in zip([0, 1, 2, 3, 4, 5, 6, 7, 8, 9, 10, 11], [0.2705, 0.1692, 0.2374, 0.1422, 0.2624, 0.1405, 0.2242, 0.1211, 0.9707, 0.2623, 0.9014, 0.02976]): _vg.add([_i], _w, 'REPLACE')
_vg = ob_ojo_der.vertex_groups.new(name='Bone.030')
for _i, _w in zip([0, 1, 2, 3, 4, 5, 6, 7, 9, 10, 11], [0.4988, 0.568, 0.6866, 0.7081, 0.352, 0.5146, 0.6863, 0.6863, 0.2443, 0.03088, 0.02611]): _vg.add([_i], _w, 'REPLACE')
_vg = ob_ojo_der.vertex_groups.new(name='Bone.029')
for _i, _w in zip([0, 1, 2, 3, 4, 5, 6, 7, 9, 10, 11], [0.2308, 0.2627, 0.07601, 0.1497, 0.3856, 0.3449, 0.08952, 0.1927, 0.4934, 0.05812, 0.9221]): _vg.add([_i], _w, 'REPLACE')
_vg = ob_ojo_der.vertex_groups.new(name='Bone.006')
_vg = ob_ojo_der.vertex_groups.new(name='Bone.015')
_vg = ob_ojo_der.vertex_groups.new(name='Bone.016')
_vg = ob_ojo_der.vertex_groups.new(name='Bone.017')
_vg = ob_ojo_der.vertex_groups.new(name='Bone.007')
_vg = ob_ojo_der.vertex_groups.new(name='Bone.012')
_vg = ob_ojo_der.vertex_groups.new(name='Bone.013')
_vg = ob_ojo_der.vertex_groups.new(name='Bone.014')
_vg = ob_ojo_der.vertex_groups.new(name='Bone.002')
_vg = ob_ojo_der.vertex_groups.new(name='Bone.003')
_vg = ob_ojo_der.vertex_groups.new(name='Bone.004')
_vg = ob_ojo_der.vertex_groups.new(name='Bone.009')
_vg = ob_ojo_der.vertex_groups.new(name='Bone.010')
_vg = ob_ojo_der.vertex_groups.new(name='Bone.011')
_m = ob_ojo_der.modifiers.new('Subdivision', 'SUBSURF')
_m.levels = 4
_m.render_levels = 4
_m = ob_ojo_der.modifiers.new('Esqueleto', 'ARMATURE')
_m.object = ob_esqueleto
ob_nariz.parent = ob_esqueleto
ob_nariz.matrix_parent_inverse = Matrix(((-0.09912, 0.7357, 0.2865, -0.3233), (-0.7893, -0.09864, -0.0198, 0.05789), (0.01546, -0.2575, 0.6666, -0.1548), (0.0, 0.0, -0.0, 1.0)))
ob_nariz.location = (0.01784, -0.8453, 2.761)
ob_nariz.rotation_euler = (0.0, -0.0, 1.561)
ob_nariz.scale = (0.2066, 0.2142, 0.163)
_vg = ob_nariz.vertex_groups.new(name='Bone')
_vg = ob_nariz.vertex_groups.new(name='Bone.005')
_vg = ob_nariz.vertex_groups.new(name='Bone.008')
_vg = ob_nariz.vertex_groups.new(name='Bone.001')
_vg = ob_nariz.vertex_groups.new(name='Bone.018')
_vg = ob_nariz.vertex_groups.new(name='Bone.019')
_vg = ob_nariz.vertex_groups.new(name='Bone.023')
_vg = ob_nariz.vertex_groups.new(name='Bone.024')
_vg = ob_nariz.vertex_groups.new(name='Bone.020')
_vg = ob_nariz.vertex_groups.new(name='Bone.021')
_vg = ob_nariz.vertex_groups.new(name='Bone.022')
_vg = ob_nariz.vertex_groups.new(name='Bone.025')
_vg = ob_nariz.vertex_groups.new(name='Bone.027')
_vg.add([0, 1, 2, 3, 4, 5, 6, 7, 8, 9, 10, 11, 12, 13, 14, 15, 16, 17, 18, 19], 1.0, 'REPLACE')
_vg = ob_nariz.vertex_groups.new(name='Bone.026')
_vg = ob_nariz.vertex_groups.new(name='Bone.028')
for _i, _w in zip([0, 1, 2, 3, 4, 5, 6, 7, 8, 9, 10, 11, 12, 13, 14, 15, 16, 17, 18, 19], [0.406, 0.4107, 0.5406, 0.5226, 0.4369, 0.4401, 0.5557, 0.5428, 0.456, 0.4596, 0.515, 0.4923, 0.4232, 0.4849, 0.4403, 0.4834, 0.473, 0.5376, 0.5055, 0.5022]): _vg.add([_i], _w, 'REPLACE')
_vg = ob_nariz.vertex_groups.new(name='Bone.030')
_vg = ob_nariz.vertex_groups.new(name='Bone.029')
_vg = ob_nariz.vertex_groups.new(name='Bone.006')
_vg = ob_nariz.vertex_groups.new(name='Bone.015')
_vg = ob_nariz.vertex_groups.new(name='Bone.016')
_vg = ob_nariz.vertex_groups.new(name='Bone.017')
_vg = ob_nariz.vertex_groups.new(name='Bone.007')
_vg = ob_nariz.vertex_groups.new(name='Bone.012')
_vg = ob_nariz.vertex_groups.new(name='Bone.013')
_vg = ob_nariz.vertex_groups.new(name='Bone.014')
_vg = ob_nariz.vertex_groups.new(name='Bone.002')
_vg = ob_nariz.vertex_groups.new(name='Bone.003')
_vg = ob_nariz.vertex_groups.new(name='Bone.004')
_vg = ob_nariz.vertex_groups.new(name='Bone.009')
_vg = ob_nariz.vertex_groups.new(name='Bone.010')
_vg = ob_nariz.vertex_groups.new(name='Bone.011')
_m = ob_nariz.modifiers.new('Subdivision', 'SUBSURF')
_m.levels = 4
_m.render_levels = 4
_m = ob_nariz.modifiers.new('Esqueleto', 'ARMATURE')
_m.object = ob_esqueleto
ob_esqueleto.location = (0.02624, 0.3066, 0.35)
ob_esqueleto.rotation_euler = (-0.02667, -0.3683, 1.705)
ob_esqueleto.scale = (1.257, 1.257, 1.399)
ob_esqueleto.show_in_front = True
ob_pata_derecha_002.parent = ob_esqueleto
ob_pata_derecha_002.matrix_parent_inverse = Matrix(((-0.09912, 0.7357, 0.2865, -0.3233), (-0.7893, -0.09864, -0.0198, 0.05789), (0.01546, -0.2575, 0.6666, -0.1548), (0.0, 0.0, -0.0, 1.0)))
ob_pata_derecha_002.location = (-1.191, -1.724, -0.5974)
ob_pata_derecha_002.rotation_euler = (0.01164, -0.06337, 1.592)
_vg = ob_pata_derecha_002.vertex_groups.new(name='Bone')
_vg = ob_pata_derecha_002.vertex_groups.new(name='Bone.005')
_vg = ob_pata_derecha_002.vertex_groups.new(name='Bone.008')
_vg = ob_pata_derecha_002.vertex_groups.new(name='Bone.001')
_vg = ob_pata_derecha_002.vertex_groups.new(name='Bone.018')
_vg = ob_pata_derecha_002.vertex_groups.new(name='Bone.019')
_vg = ob_pata_derecha_002.vertex_groups.new(name='Bone.023')
_vg = ob_pata_derecha_002.vertex_groups.new(name='Bone.024')
_vg = ob_pata_derecha_002.vertex_groups.new(name='Bone.020')
_vg = ob_pata_derecha_002.vertex_groups.new(name='Bone.021')
_vg = ob_pata_derecha_002.vertex_groups.new(name='Bone.022')
_vg = ob_pata_derecha_002.vertex_groups.new(name='Bone.025')
_vg = ob_pata_derecha_002.vertex_groups.new(name='Bone.027')
_vg = ob_pata_derecha_002.vertex_groups.new(name='Bone.026')
_vg = ob_pata_derecha_002.vertex_groups.new(name='Bone.028')
_vg = ob_pata_derecha_002.vertex_groups.new(name='Bone.030')
_vg = ob_pata_derecha_002.vertex_groups.new(name='Bone.029')
_vg = ob_pata_derecha_002.vertex_groups.new(name='Bone.006')
for _i, _w in zip([0, 1, 2, 3, 4, 5, 6, 7, 8, 9, 10, 11, 12, 13, 14, 15, 16, 17, 18, 19], [0.09605, 0.1593, 0.1016, 0.2915, 0.09683, 0.1469, 0.1007, 0.3351, 0.1008, 0.1126, 0.1118, 0.09882, 0.1245, 0.1676, 0.1466, 0.1122, 0.1056, 0.1057, 0.09707, 0.09827]): _vg.add([_i], _w, 'REPLACE')
_vg = ob_pata_derecha_002.vertex_groups.new(name='Bone.015')
_vg = ob_pata_derecha_002.vertex_groups.new(name='Bone.016')
for _i, _w in zip([0, 1, 2, 4, 6, 8, 9, 10, 11, 12, 13, 14, 15, 16, 17, 18, 19], [0.4212, 0.01607, 0.3874, 0.4592, 0.402, 0.4569, 0.3912, 0.4089, 0.5118, 0.5176, 0.3838, 0.392, 0.5261, 0.3844, 0.4046, 0.4816, 0.4355]): _vg.add([_i], _w, 'REPLACE')
_vg = ob_pata_derecha_002.vertex_groups.new(name='Bone.017')
for _i, _w in zip([0, 2, 4, 6, 8, 9, 10, 11, 12, 13, 14, 15, 16, 17, 18, 19], [0.1927, 0.1511, 0.1923, 0.1435, 0.211, 0.1377, 0.1216, 0.1465, 0.07518, 0.06925, 0.06437, 0.06378, 0.1457, 0.1323, 0.1862, 0.2115]): _vg.add([_i], _w, 'REPLACE')
_vg = ob_pata_derecha_002.vertex_groups.new(name='Bone.007')
for _i, _w in zip([0, 2, 4, 6, 9, 10, 16, 17, 18], [0.0003159, 0.009162, 0.007302, 0.03905, 0.0005834, 0.007049, 0.003888, 0.02164, 0.002203]): _vg.add([_i], _w, 'REPLACE')
_vg = ob_pata_derecha_002.vertex_groups.new(name='Bone.012')
for _i, _w in zip([1, 5, 7], [0.1447, 0.6112, 0.08715]): _vg.add([_i], _w, 'REPLACE')
_vg = ob_pata_derecha_002.vertex_groups.new(name='Bone.013')
for _i, _w in zip([0, 1, 2, 3, 4, 5, 6, 7, 8, 9, 10, 11, 12, 13, 14, 15, 16, 17, 18, 19], [0.9998, 0.8553, 1.0, 0.995, 0.9998, 0.3888, 0.9999, 0.9128, 0.9996, 1.0, 0.9998, 0.9992, 0.997, 1.0, 0.9977, 0.9927, 1.0, 0.9999, 0.9996, 0.9998]): _vg.add([_i], _w, 'REPLACE')
_vg = ob_pata_derecha_002.vertex_groups.new(name='Bone.014')
for _i, _w in zip([0, 2, 4, 6, 8, 9, 10, 11, 12, 13, 14, 15, 16, 17, 18, 19], [0.06062, 0.06805, 0.07775, 0.1051, 0.054, 0.0581, 0.06605, 0.05762, 0.01613, 0.01867, 0.01496, 0.008103, 0.06143, 0.08343, 0.06859, 0.05639]): _vg.add([_i], _w, 'REPLACE')
_vg = ob_pata_derecha_002.vertex_groups.new(name='Bone.002')
_vg = ob_pata_derecha_002.vertex_groups.new(name='Bone.003')
_vg = ob_pata_derecha_002.vertex_groups.new(name='Bone.004')
_vg = ob_pata_derecha_002.vertex_groups.new(name='Bone.009')
_vg = ob_pata_derecha_002.vertex_groups.new(name='Bone.010')
_vg = ob_pata_derecha_002.vertex_groups.new(name='Bone.011')
_m = ob_pata_derecha_002.modifiers.new('Subdivision', 'SUBSURF')
_m.quality = 4
_m.levels = 4
_m.render_levels = 4
_m = ob_pata_derecha_002.modifiers.new('Esqueleto', 'ARMATURE')
_m = ob_pata_derecha_002.modifiers.new('Esqueleto.001', 'ARMATURE')
_m.object = ob_esqueleto
ob_pata_derecha_001.location = (1.189, -1.671, -0.625)
ob_pata_derecha_001.rotation_euler = (0.01164, 0.06337, -1.592)
ob_pata_derecha_001.scale = (-1.0, 1.0, 1.0)
_vg = ob_pata_derecha_001.vertex_groups.new(name='Bone')
for _i, _w in zip([0, 1, 2, 3, 4, 5, 6, 7, 8, 9, 10, 11, 12, 13, 14, 15, 16, 17, 18, 19], [0.2645, 0.05698, 0.2575, 0.06193, 0.2929, 0.03132, 0.2685, 0.05015, 0.2766, 0.2637, 0.2805, 0.3402, 0.3142, 0.2809, 0.2927, 0.3966, 0.2565, 0.2739, 0.3092, 0.2669]): _vg.add([_i], _w, 'REPLACE')
_vg = ob_pata_derecha_001.vertex_groups.new(name='Bone.005')
_vg = ob_pata_derecha_001.vertex_groups.new(name='Bone.008')
for _i, _w in zip([0, 1, 2, 3, 4, 5, 6, 7, 8, 9, 10, 11, 12, 13, 14, 15, 16, 17, 18, 19], [0.08031, 0.3938, 0.08181, 0.3661, 0.08289, 0.6061, 0.08388, 0.3982, 0.08497, 0.08745, 0.09336, 0.08737, 0.1112, 0.1148, 0.1266, 0.116, 0.08312, 0.0881, 0.08418, 0.08222]): _vg.add([_i], _w, 'REPLACE')
_vg = ob_pata_derecha_001.vertex_groups.new(name='Bone.001')
for _i, _w in zip([0, 1, 2, 3, 4, 5, 6, 7, 8, 9, 10, 11, 12, 13, 14, 15, 16, 17, 18, 19], [0.04612, 0.3312, 0.04772, 0.2107, 0.04842, 0.1647, 0.04884, 0.1616, 0.05112, 0.05243, 0.0543, 0.05178, 0.06879, 0.06916, 0.07003, 0.06787, 0.04973, 0.0516, 0.04992, 0.04872]): _vg.add([_i], _w, 'REPLACE')
_vg = ob_pata_derecha_001.vertex_groups.new(name='Bone.018')
_vg = ob_pata_derecha_001.vertex_groups.new(name='Bone.019')
_vg = ob_pata_derecha_001.vertex_groups.new(name='Bone.023')
_vg = ob_pata_derecha_001.vertex_groups.new(name='Bone.024')
_vg = ob_pata_derecha_001.vertex_groups.new(name='Bone.020')
_vg = ob_pata_derecha_001.vertex_groups.new(name='Bone.021')
_vg = ob_pata_derecha_001.vertex_groups.new(name='Bone.022')
_vg = ob_pata_derecha_001.vertex_groups.new(name='Bone.025')
_vg = ob_pata_derecha_001.vertex_groups.new(name='Bone.027')
_vg = ob_pata_derecha_001.vertex_groups.new(name='Bone.026')
_vg = ob_pata_derecha_001.vertex_groups.new(name='Bone.028')
_vg = ob_pata_derecha_001.vertex_groups.new(name='Bone.030')
_vg = ob_pata_derecha_001.vertex_groups.new(name='Bone.029')
_vg = ob_pata_derecha_001.vertex_groups.new(name='Bone.006')
for _i, _w in zip([0, 1, 2, 3, 4, 5, 6, 7, 8, 9, 10, 11, 12, 13, 14, 15, 16, 17, 18, 19], [0.09605, 0.1593, 0.1016, 0.2915, 0.09683, 0.1469, 0.1007, 0.3351, 0.1008, 0.1126, 0.1118, 0.09882, 0.1245, 0.1676, 0.1466, 0.1122, 0.1056, 0.1057, 0.09707, 0.09827]): _vg.add([_i], _w, 'REPLACE')
_vg = ob_pata_derecha_001.vertex_groups.new(name='Bone.015')
_vg = ob_pata_derecha_001.vertex_groups.new(name='Bone.016')
for _i, _w in zip([0, 1, 2, 4, 6, 8, 9, 10, 11, 12, 13, 14, 15, 16, 17, 18, 19], [0.4212, 0.01607, 0.3874, 0.4592, 0.402, 0.4569, 0.3912, 0.4089, 0.5118, 0.5176, 0.3838, 0.392, 0.5261, 0.3844, 0.4046, 0.4816, 0.4355]): _vg.add([_i], _w, 'REPLACE')
_vg = ob_pata_derecha_001.vertex_groups.new(name='Bone.017')
for _i, _w in zip([0, 2, 4, 6, 8, 9, 10, 11, 12, 13, 14, 15, 16, 17, 18, 19], [0.1927, 0.1511, 0.1923, 0.1435, 0.211, 0.1377, 0.1216, 0.1465, 0.07518, 0.06925, 0.06437, 0.06378, 0.1457, 0.1323, 0.1862, 0.2115]): _vg.add([_i], _w, 'REPLACE')
_vg = ob_pata_derecha_001.vertex_groups.new(name='Bone.007')
for _i, _w in zip([0, 2, 4, 6, 9, 10, 16, 17, 18], [0.0003159, 0.009162, 0.007302, 0.03905, 0.0005834, 0.007049, 0.003888, 0.02164, 0.002203]): _vg.add([_i], _w, 'REPLACE')
_vg = ob_pata_derecha_001.vertex_groups.new(name='Bone.012')
for _i, _w in zip([0, 1, 2, 3, 4, 5, 6, 7, 8, 9, 10, 11, 12, 13, 14, 15, 16, 17, 18, 19], [0.4134, 0.04881, 0.4082, 0.05856, 0.356, 0.02, 0.3674, 0.04258, 0.3974, 0.3879, 0.3423, 0.3223, 0.3248, 0.308, 0.3065, 0.2569, 0.4087, 0.3546, 0.3401, 0.4112]): _vg.add([_i], _w, 'REPLACE')
_vg = ob_pata_derecha_001.vertex_groups.new(name='Bone.013')
for _i, _w in zip([0, 1, 2, 3, 4, 5, 6, 7, 8, 9, 10, 11, 12, 13, 14, 15, 16, 17, 18, 19], [0.1551, 0.1567, 0.1649, 0.2644, 0.1532, 0.1511, 0.1502, 0.3502, 0.1738, 0.1985, 0.1733, 0.1619, 0.2413, 0.2526, 0.2151, 0.1855, 0.1792, 0.1607, 0.1564, 0.163]): _vg.add([_i], _w, 'REPLACE')
_vg = ob_pata_derecha_001.vertex_groups.new(name='Bone.014')
for _i, _w in zip([0, 2, 4, 6, 8, 9, 10, 11, 12, 13, 14, 15, 16, 17, 18, 19], [0.06062, 0.06805, 0.07775, 0.1051, 0.054, 0.0581, 0.06605, 0.05762, 0.01613, 0.01867, 0.01496, 0.008103, 0.06143, 0.08343, 0.06859, 0.05639]): _vg.add([_i], _w, 'REPLACE')
_vg = ob_pata_derecha_001.vertex_groups.new(name='Bone.002')
for _i, _w in zip([0, 2, 4, 6, 8, 9, 10, 11, 12, 13, 14, 15, 16, 17, 18, 19], [0.07254, 0.07251, 0.09347, 0.08558, 0.06691, 0.07053, 0.08919, 0.07676, 0.03549, 0.03952, 0.03704, 0.02655, 0.06931, 0.09032, 0.09336, 0.06825]): _vg.add([_i], _w, 'REPLACE')
_vg = ob_pata_derecha_001.vertex_groups.new(name='Bone.003')
_vg = ob_pata_derecha_001.vertex_groups.new(name='Bone.004')
_vg = ob_pata_derecha_001.vertex_groups.new(name='Bone.009')
_vg = ob_pata_derecha_001.vertex_groups.new(name='Bone.010')
_vg = ob_pata_derecha_001.vertex_groups.new(name='Bone.011')
_m = ob_pata_derecha_001.modifiers.new('Subdivision', 'SUBSURF')
_m.quality = 4
_m.levels = 4
_m.render_levels = 4
_m = ob_pata_derecha_001.modifiers.new('Esqueleto', 'ARMATURE')

# ---- collection membership
col_collection.objects.link(ob_cuerpo)
col_collection.objects.link(ob_light)
col_collection.objects.link(ob_camera)
col_collection.objects.link(ob_pierna_deerecha)
col_collection.objects.link(ob_pierna_izquierda)
col_collection.objects.link(ob_cola)
col_collection.objects.link(ob_cabeza)
col_collection.objects.link(ob_orejad_dere)
col_collection.objects.link(ob_oreja_izq)
col_collection.objects.link(ob_ojo_iz)
col_collection.objects.link(ob_ojo_der)
col_collection.objects.link(ob_nariz)
col_collection.objects.link(ob_esqueleto)
col_collection.objects.link(ob_pata_derecha_002)
col_collection.objects.link(ob_pata_derecha_001)

# ---- scene / render settings (as saved in the file)
scene.camera = ob_camera
scene.frame_start = 1; scene.frame_end = 320; scene.frame_set(5)
scene.render.engine = 'BLENDER_EEVEE_NEXT'
scene.render.image_settings.file_format = 'FFMPEG'
scene.render.image_settings.color_mode = 'RGB'
scene.render.fps = 12
scene.render.fps_base = 1.001
scene.render.film_transparent = True
scene.cycles.sampling_pattern = 'TABULATED_SOBOL'
scene.cycles.use_light_tree = False
scene.view_settings.view_transform = 'Filmic'
bpy.context.view_layer.update()
